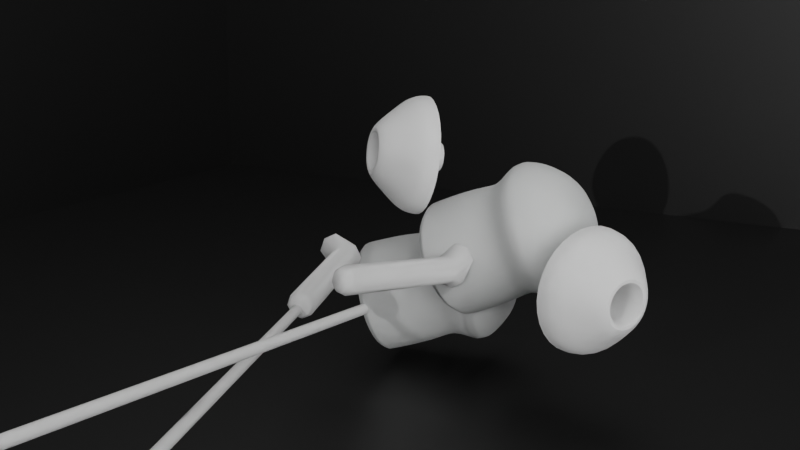# Source: earphone.blend  (saved by Blender 3.5.10; exported with 4.5.12 LTS)
import bpy
from mathutils import Matrix  # noqa: F401  (used for matrix-valued properties, if any)

bpy.ops.wm.read_factory_settings(use_empty=True)
scene = bpy.context.scene
scene.name = 'Scene'

# ---- collections
col_collection = bpy.data.collections.new('Collection'); scene.collection.children.link(col_collection)
col_earphone_001 = bpy.data.collections.new('earphone.001'); scene.collection.children.link(col_earphone_001)
col_3 = bpy.data.collections.new('集合 3'); scene.collection.children.link(col_3)

# ---- materials (node trees are filled in below, after node groups)
mat_008 = bpy.data.materials.new('材质.008')
mat_008.use_transparent_shadow = False
mat_x = bpy.data.materials.new('材质')
mat_x.use_transparent_shadow = False
mat_002 = bpy.data.materials.new('材质.002')
mat_002.use_transparent_shadow = False
mat_003 = bpy.data.materials.new('材质.003')
mat_003.use_transparent_shadow = False
mat_007 = bpy.data.materials.new('材质.007')
mat_007.use_transparent_shadow = False
mat_005 = bpy.data.materials.new('材质.005')
mat_005.use_transparent_shadow = False
mat_006 = bpy.data.materials.new('材质.006')
mat_006.use_transparent_shadow = False

# ---- node groups
ng_auto_smooth = bpy.data.node_groups.new('Auto Smooth', 'GeometryNodeTree')
_s = ng_auto_smooth.interface.new_socket(name='Geometry', in_out='OUTPUT', socket_type='NodeSocketGeometry')
_s = ng_auto_smooth.interface.new_socket(name='Geometry', in_out='INPUT', socket_type='NodeSocketGeometry')
_s = ng_auto_smooth.interface.new_socket(name='Angle', in_out='INPUT', socket_type='NodeSocketFloat')
_s.subtype = 'ANGLE'
_s.min_value = 0.0
_s.max_value = 3.142
ng_auto_smooth.is_modifier = True
_N = ng_auto_smooth.nodes; _L = ng_auto_smooth.links
n0 = _N.new('NodeGroupOutput'); n0.name = 'Group Output'; n0.location = (480, -100)
n1 = _N.new('NodeGroupInput'); n1.name = 'Group Input'; n1.location = (-420, -300)
n2 = _N.new('NodeGroupInput'); n2.name = 'Group Input.001'; n2.location = (-60, -100)
n3 = _N.new('GeometryNodeSetShadeSmooth'); n3.name = 'Set Shade Smooth'; n3.location = (120, -100)
n3.domain = 'EDGE'
n4 = _N.new('GeometryNodeSetShadeSmooth'); n4.name = 'Set Shade Smooth.001'; n4.location = (300, -100)
n5 = _N.new('GeometryNodeInputMeshEdgeAngle'); n5.name = 'Edge Angle'; n5.location = (-420, -220)
n6 = _N.new('GeometryNodeInputEdgeSmooth'); n6.name = 'Is Edge Smooth'; n6.location = (-60, -160)
n7 = _N.new('GeometryNodeInputShadeSmooth'); n7.name = 'Is Face Smooth'; n7.location = (-240, -340)
n8 = _N.new('FunctionNodeBooleanMath'); n8.name = 'Boolean Math'; n8.location = (-60, -220)
n9 = _N.new('FunctionNodeCompare'); n9.name = 'Compare'; n9.location = (-240, -180)
n9.operation = 'LESS_EQUAL'
_L.new(n5.outputs[0], n9.inputs[0])
_L.new(n4.outputs[0], n0.inputs[0])
_L.new(n1.outputs[1], n9.inputs[1])
_L.new(n9.outputs[0], n8.inputs[0])
_L.new(n7.outputs[0], n8.inputs[1])
_L.new(n2.outputs[0], n3.inputs[0])
_L.new(n6.outputs[0], n3.inputs[1])
_L.new(n3.outputs[0], n4.inputs[0])
_L.new(n8.outputs[0], n3.inputs[2])
n0.is_active_output = True

# ---- material node trees
mat_008.use_nodes = True; mat_008.node_tree.nodes.clear()
_N = mat_008.node_tree.nodes; _L = mat_008.node_tree.links
n0 = _N.new('ShaderNodeBsdfPrincipled'); n0.name = '原理化BSDF'; n0.location = (10, 300)
n0.distribution = 'GGX'
n0.subsurface_method = 'RANDOM_WALK_SKIN'
n0.inputs[0].default_value = (0.0, 0.0, 0.0, 1.0)
n0.inputs[3].default_value = 1.45
n0.inputs[27].default_value = (0.0, 0.0, 0.0, 1.0)
n0.inputs[28].default_value = 1.0
n1 = _N.new('ShaderNodeOutputMaterial'); n1.name = '材质输出'; n1.location = (300, 300)
_L.new(n0.outputs[0], n1.inputs[0])
n1.is_active_output = True
mat_x.use_nodes = True; mat_x.node_tree.nodes.clear()
_N = mat_x.node_tree.nodes; _L = mat_x.node_tree.links
n0 = _N.new('ShaderNodeBsdfPrincipled'); n0.name = '原理化BSDF'; n0.location = (10, 300)
n0.distribution = 'GGX'
n0.subsurface_method = 'RANDOM_WALK_SKIN'
n0.inputs[0].default_value = (0.09531, 0.2195, 0.1845, 1.0)
n0.inputs[1].default_value = 1.0
n0.inputs[2].default_value = 0.2617
n0.inputs[3].default_value = 1.45
n0.inputs[27].default_value = (0.0, 0.0, 0.0, 1.0)
n0.inputs[28].default_value = 1.0
n1 = _N.new('ShaderNodeOutputMaterial'); n1.name = '材质输出'; n1.location = (300, 300)
_L.new(n0.outputs[0], n1.inputs[0])
n1.is_active_output = True
mat_002.use_nodes = True; mat_002.node_tree.nodes.clear()
_N = mat_002.node_tree.nodes; _L = mat_002.node_tree.links
n0 = _N.new('ShaderNodeBsdfPrincipled'); n0.name = '原理化BSDF'; n0.location = (10, 300)
n0.distribution = 'GGX'
n0.subsurface_method = 'RANDOM_WALK_SKIN'
n0.inputs[0].default_value = (0.09531, 0.2195, 0.1845, 1.0)
n0.inputs[1].default_value = 1.0
n0.inputs[2].default_value = 0.0
n0.inputs[3].default_value = 1.45
n0.inputs[13].default_value = 0.6192
n0.inputs[27].default_value = (0.0, 0.0, 0.0, 1.0)
n0.inputs[28].default_value = 1.0
n1 = _N.new('ShaderNodeOutputMaterial'); n1.name = '材质输出'; n1.location = (300, 300)
_L.new(n0.outputs[0], n1.inputs[0])
n1.is_active_output = True
mat_003.use_nodes = True; mat_003.node_tree.nodes.clear()
_N = mat_003.node_tree.nodes; _L = mat_003.node_tree.links
n0 = _N.new('ShaderNodeOutputMaterial'); n0.name = '材质输出'; n0.location = (300, 300)
n1 = _N.new('ShaderNodeBsdfAnisotropic'); n1.name = '各向异性 BSDF'; n1.location = (10, 300)
n1.distribution = 'GGX'
n1.inputs[0].default_value = (0.09531, 0.2195, 0.1845, 1.0)
n1.inputs[2].default_value = 0.5
_L.new(n1.outputs[0], n0.inputs[0])
n0.is_active_output = True
mat_007.use_nodes = True; mat_007.node_tree.nodes.clear()
_N = mat_007.node_tree.nodes; _L = mat_007.node_tree.links
n0 = _N.new('ShaderNodeBsdfPrincipled'); n0.name = '原理化BSDF'; n0.location = (10, 300)
n0.distribution = 'GGX'
n0.subsurface_method = 'RANDOM_WALK_SKIN'
n0.inputs[0].default_value = (1.0, 1.0, 1.0, 1.0)
n0.inputs[2].default_value = 0.7435
n0.inputs[3].default_value = 1.45
n0.inputs[27].default_value = (0.0, 0.0, 0.0, 1.0)
n0.inputs[28].default_value = 1.0
n1 = _N.new('ShaderNodeOutputMaterial'); n1.name = '材质输出'; n1.location = (300, 300)
_L.new(n0.outputs[0], n1.inputs[0])
n1.is_active_output = True
mat_005.use_nodes = True; mat_005.node_tree.nodes.clear()
_N = mat_005.node_tree.nodes; _L = mat_005.node_tree.links
n0 = _N.new('ShaderNodeBsdfPrincipled'); n0.name = '原理化BSDF'; n0.location = (10, 300)
n0.distribution = 'GGX'
n0.subsurface_method = 'RANDOM_WALK_SKIN'
n0.inputs[0].default_value = (0.00637, 0.005206, 0.005206, 1.0)
n0.inputs[1].default_value = 0.3273
n0.inputs[2].default_value = 0.0
n0.inputs[3].default_value = 1.45
n0.inputs[13].default_value = 0.6088
n0.inputs[19].default_value = 0.07189
n0.inputs[24].default_value = 0.07364
n0.inputs[27].default_value = (0.0, 0.0, 0.0, 1.0)
n0.inputs[28].default_value = 1.0
n1 = _N.new('ShaderNodeOutputMaterial'); n1.name = '材质输出'; n1.location = (300, 300)
_L.new(n0.outputs[0], n1.inputs[0])
n1.is_active_output = True
mat_006.use_nodes = True; mat_006.node_tree.nodes.clear()
_N = mat_006.node_tree.nodes; _L = mat_006.node_tree.links
n0 = _N.new('ShaderNodeBsdfPrincipled'); n0.name = '原理化BSDF'; n0.location = (10, 300)
n0.distribution = 'GGX'
n0.subsurface_method = 'RANDOM_WALK_SKIN'
n0.inputs[0].default_value = (0.0, 0.0, 0.0, 1.0)
n0.inputs[2].default_value = 1.0
n0.inputs[3].default_value = 1.45
n0.inputs[27].default_value = (0.0, 0.0, 0.0, 1.0)
n0.inputs[28].default_value = 1.0
n1 = _N.new('ShaderNodeOutputMaterial'); n1.name = '材质输出'; n1.location = (300, 300)
_L.new(n0.outputs[0], n1.inputs[0])
n1.is_active_output = True

# ---- world
world_world = bpy.data.worlds.new('World'); scene.world = world_world
world_world.use_nodes = True; world_world.node_tree.nodes.clear()
_N = world_world.node_tree.nodes; _L = world_world.node_tree.links
n0 = _N.new('ShaderNodeOutputWorld'); n0.name = 'World Output'; n0.location = (300, 300)
n1 = _N.new('ShaderNodeBackground'); n1.name = 'Background'; n1.location = (10, 300)
n1.inputs[0].default_value = (0.05088, 0.05088, 0.05088, 1.0)
_L.new(n1.outputs[0], n0.inputs[0])
n0.is_active_output = True
world_world.color = (0.05088, 0.05088, 0.05088)
world_world.use_sun_shadow = False
world_world.sun_shadow_jitter_overblur = 0.0

# ---- cameras
cam_camera = bpy.data.cameras.new('Camera')
cam_camera.clip_end = 100.0
cam_camera.ortho_scale = 7.314

# ---- lights
light_001 = bpy.data.lights.new('面光.001', 'AREA')
light_001.transmission_factor = 0.0
light_001.energy = 4712.0
light_001.shadow_maximum_resolution = 0.006
light_001.use_absolute_resolution = True
light_001.size = 1.0
light_001.size_y = 1.0
light_light_001 = bpy.data.lights.new('Light.001', 'AREA')
light_light_001.transmission_factor = 0.0
light_light_001.energy = 786.7
light_light_001.shadow_soft_size = 0.1
light_light_001.shadow_maximum_resolution = 0.006
light_light_001.use_absolute_resolution = True
light_light_001.shape = 'RECTANGLE'
light_light_001.size = 0.1
light_light_001.size_y = 0.1
light_x = bpy.data.lights.new('面光', 'AREA')
light_x.transmission_factor = 0.0
light_x.energy = 1571.0
light_x.shadow_maximum_resolution = 0.006
light_x.use_absolute_resolution = True
light_x.size = 1.0
light_x.size_y = 1.0

# ---- meshes
me_008 = bpy.data.meshes.new('平面.008')
me_008.from_pydata([(-4.0, -4.0, 0.0), (4.0, -4.0, 0.0), (-4.0, 4.0, 0.0), (4.0, 4.0, 0.0), (-4.0, -4.0, 4.439), (-4.0, 4.0, 4.439), (4.0, 4.0, 4.439)], [], [(0, 1, 3, 2), (2, 3, 6, 5), (0, 2, 5, 4)])
_uv = me_008.uv_layers.new(name='UV 贴图')
_uv.uv.foreach_set('vector', [0.0, 0.0, 1.0, 0.0, 1.0, 1.0, 0.0, 1.0, 0.0, 1.0, 1.0, 1.0, 1.0, 1.0, 0.0, 1.0, 0.0, 0.0, 0.0, 1.0, 0.0, 1.0, 0.0, 0.0])
me_008.materials.append(mat_008)
me_008.update()
me_017 = bpy.data.meshes.new('圆环.017')
me_017.from_pydata([(0.0, 0.9147, 0.6685), (-0.6468, 0.6468, 0.6685), (-0.9148, -4.839e-06, 0.6685), (-0.6468, -0.6468, 0.6685), (0.0, -0.9148, 0.6685), (0.6468, -0.6468, 0.6685), (0.9148, -4.839e-06, 0.6685), (0.6468, 0.6468, 0.6685), (0.0, 0.9147, 1.362), (-0.6468, 0.6468, 1.362), (-0.9148, -1.459e-06, 1.362), (-0.6468, -0.6468, 1.362), (0.0, -0.9148, 1.362), (0.6468, -0.6468, 1.362), (0.9148, -1.459e-06, 1.362), (0.6468, 0.6468, 1.362), (-5.316e-10, 0.8434, 0.5891), (-0.5964, 0.5964, 0.5891), (-0.8434, -4.839e-06, 0.5891), (-0.5964, -0.5964, 0.5891), (-5.316e-10, -0.8434, 0.5891), (0.5964, -0.5964, 0.5891), (0.8434, -4.839e-06, 0.5891), (0.5964, 0.5964, 0.5891), (2.921e-09, 0.4471, 0.5891), (-0.3162, 0.3162, 0.5891), (-0.4471, -4.839e-06, 0.5891), (-0.3162, -0.3162, 0.5891), (2.921e-09, -0.4471, 0.5891), (0.3162, -0.3162, 0.5891), (0.4471, -4.839e-06, 0.5891), (0.3162, 0.3162, 0.5891), (-6.346e-10, 0.784, 2.533), (-0.5544, 0.5544, 2.533), (-0.784, 0.0, 2.533), (-0.5544, -0.5544, 2.533), (-6.346e-10, -0.784, 2.533), (0.5544, -0.5544, 2.533), (0.784, 0.0, 2.533), (0.5544, 0.5544, 2.533), (-3.227e-10, 0.9728, 2.293), (2.532e-09, 1.095, 2.05), (7.602e-10, 0.8123, 1.731), (-0.5744, 0.5744, 1.731), (-0.7746, 0.7746, 2.05), (-0.6879, 0.6879, 2.293), (0.6879, 0.6879, 2.293), (0.7746, 0.7746, 2.05), (0.5744, 0.5744, 1.731), (0.6879, -0.6879, 2.293), (0.7746, -0.7746, 2.05), (0.5744, -0.5744, 1.731), (0.8123, -7.171e-09, 1.731), (1.095, -2.066e-09, 2.05), (0.9728, 0.0, 2.293), (-0.6879, -0.6879, 2.293), (-0.7746, -0.7746, 2.05), (-0.5744, -0.5744, 1.731), (7.602e-10, -0.8123, 1.731), (2.532e-09, -1.095, 2.05), (-3.227e-10, -0.9728, 2.293), (-0.8123, -7.171e-09, 1.731), (-1.095, -2.066e-09, 2.05), (-0.9728, 0.0, 2.293), (-3.513e-10, 0.4341, 2.778), (-0.3069, 0.3069, 2.778), (-0.4341, 0.0, 2.778), (-0.3069, -0.3069, 2.778), (-3.513e-10, -0.4341, 2.778), (0.3069, -0.3069, 2.778), (0.4341, 0.0, 2.778), (0.3069, 0.3069, 2.778), (0.0, 0.9147, 0.6685), (-0.6468, 0.6468, 0.6685), (0.6468, 0.6468, 0.6685), (0.6468, -0.6468, 0.6685), (0.9148, -4.839e-06, 0.6685), (-0.6468, -0.6468, 0.6685), (0.0, -0.9148, 0.6685), (-0.9148, -4.839e-06, 0.6685), (0.5964, 0.5964, 0.5891), (0.8434, -4.839e-06, 0.5891), (0.5964, -0.5964, 0.5891), (-5.316e-10, -0.8434, 0.5891), (-0.5964, -0.5964, 0.5891), (-0.8434, -4.839e-06, 0.5891), (-0.5964, 0.5964, 0.5891), (-5.316e-10, 0.8434, 0.5891)], [], [(72, 73, 9, 8), (74, 72, 8, 15), (75, 76, 14, 13), (77, 78, 12, 11), (73, 79, 10, 9), (76, 74, 15, 14), (78, 75, 13, 12), (79, 77, 11, 10), (80, 81, 22, 23), (82, 83, 20, 21), (84, 85, 18, 19), (86, 87, 16, 17), (87, 80, 23, 16), (81, 82, 21, 22), (83, 84, 19, 20), (85, 86, 17, 18), (23, 22, 30, 31), (21, 20, 28, 29), (19, 18, 26, 27), (17, 16, 24, 25), (16, 23, 31, 24), (22, 21, 29, 30), (20, 19, 27, 28), (18, 17, 25, 26), (25, 24, 31, 30, 29, 28, 27, 26), (40, 45, 33, 32), (46, 40, 32, 39), (49, 54, 38, 37), (55, 60, 36, 35), (45, 63, 34, 33), (54, 46, 39, 38), (60, 49, 37, 36), (63, 55, 35, 34), (10, 11, 57, 61), (50, 59, 58, 51), (62, 56, 55, 63), (12, 13, 51, 58), (47, 53, 52, 48), (59, 50, 49, 60), (14, 15, 48, 52), (61, 62, 44, 43), (53, 47, 46, 54), (9, 10, 61, 43), (58, 59, 56, 57), (44, 62, 63, 45), (11, 12, 58, 57), (52, 53, 50, 51), (56, 59, 60, 55), (13, 14, 52, 51), (41, 47, 48, 42), (50, 53, 54, 49), (15, 8, 42, 48), (43, 44, 41, 42), (47, 41, 40, 46), (8, 9, 43, 42), (41, 44, 45, 40), (37, 38, 70, 69), (35, 36, 68, 67), (33, 34, 66, 65), (38, 39, 71, 70), (36, 37, 69, 68), (34, 35, 67, 66), (32, 33, 65, 64), (39, 32, 64, 71), (65, 66, 67, 68, 69, 70, 71, 64), (2, 3, 77, 79), (4, 5, 75, 78), (6, 7, 74, 76), (1, 2, 79, 73), (3, 4, 78, 77), (5, 6, 76, 75), (7, 0, 72, 74), (0, 1, 73, 72), (2, 1, 86, 85), (4, 3, 84, 83), (6, 5, 82, 81), (0, 7, 80, 87), (1, 0, 87, 86), (3, 2, 85, 84), (5, 4, 83, 82), (7, 6, 81, 80), (56, 62, 61, 57)])
me_017.polygons.foreach_set('use_smooth', [True] * 82)
me_017.polygons.foreach_set('material_index', [0, 0, 0, 0, 0, 0, 0, 0, 0, 0, 0, 0, 0, 0, 0, 0, 2, 2, 2, 2, 2, 2, 2, 2, 2, 0, 0, 0, 0, 0, 0, 0, 0, 0, 0, 0, 0, 0, 0, 0, 0, 0, 0, 0, 0, 0, 0, 0, 0, 0, 0, 0, 0, 0, 0, 0, 0, 0, 0, 0, 0, 0, 0, 0, 0, 0, 0, 0, 0, 0, 0, 0, 0, 1, 1, 1, 1, 1, 1, 1, 1, 0])
_uv = me_017.uv_layers.new(name='UV 贴图')
_uv.uv.foreach_set('vector', [0.0, 0.0, 0.0, 0.0, 0.0, 0.0, 0.0, 0.0, 0.0, 0.0, 0.0, 0.0, 0.0, 0.0, 0.0, 0.0, 0.0, 0.0, 0.0, 0.0, 0.0, 0.0, 0.0, 0.0, 0.0, 0.0, 0.0, 0.0, 0.0, 0.0, 0.0, 0.0, 0.0, 0.0, 0.0, 0.0, 0.0, 0.0, 0.0, 0.0, 0.0, 0.0, 0.0, 0.0, 0.0, 0.0, 0.0, 0.0, 0.0, 0.0, 0.0, 0.0, 0.0, 0.0, 0.0, 0.0, 0.0, 0.0, 0.0, 0.0, 0.0, 0.0, 0.0, 0.0, 0.0, 0.0, 0.0, 0.0, 0.0, 0.0, 0.0, 0.0, 0.0, 0.0, 0.0, 0.0, 0.0, 0.0, 0.0, 0.0, 0.0, 0.0, 0.0, 0.0, 0.0, 0.0, 0.0, 0.0, 0.0, 0.0, 0.0, 0.0, 0.0, 0.0, 0.0, 0.0, 0.0, 0.0, 0.0, 0.0, 0.0, 0.0, 0.0, 0.0, 0.0, 0.0, 0.0, 0.0, 0.0, 0.0, 0.0, 0.0, 0.0, 0.0, 0.0, 0.0, 0.0, 0.0, 0.0, 0.0, 0.0, 0.0, 0.0, 0.0, 0.0, 0.0, 0.0, 0.0, 0.0, 0.0, 0.0, 0.0, 0.0, 0.0, 0.0, 0.0, 0.0, 0.0, 0.0, 0.0, 0.0, 0.0, 0.0, 0.0, 0.0, 0.0, 0.0, 0.0, 0.0, 0.0, 0.0, 0.0, 0.0, 0.0, 0.0, 0.0, 0.0, 0.0, 0.0, 0.0, 0.0, 0.0, 0.0, 0.0, 0.0, 0.0, 0.0, 0.0, 0.0, 0.0, 0.0, 0.0, 0.0, 0.0, 0.0, 0.0, 0.0, 0.0, 0.0, 0.0, 0.0, 0.0, 0.0, 0.0, 0.0, 0.0, 0.0, 0.0, 0.0, 0.0, 0.0, 0.0, 0.0, 0.0, 0.0, 0.0, 0.0, 0.0, 0.0, 0.0, 0.0, 0.0, 0.0, 0.0, 0.0, 0.0, 0.0, 0.0, 0.0, 0.0, 0.0, 0.0, 0.0, 0.0, 0.0, 0.0, 0.0, 0.0, 0.0, 0.0, 0.0, 0.0, 0.0, 0.0, 0.0, 0.0, 0.0, 0.0, 0.0, 0.0, 0.0, 0.0, 0.0, 0.0, 0.0, 0.0, 0.0, 0.0, 0.0, 0.0, 0.0, 0.0, 0.0, 0.0, 0.0, 0.0, 0.0, 0.0, 0.0, 0.0, 0.0, 0.0, 0.0, 0.0, 0.0, 0.0, 0.0, 0.0, 0.0, 0.0, 0.0, 0.0, 0.0, 0.0, 0.0, 0.0, 0.0, 0.0, 0.0, 0.0, 0.0, 0.0, 0.0, 0.0, 0.0, 0.0, 0.0, 0.0, 0.0, 0.0, 0.0, 0.0, 0.0, 0.0, 0.0, 0.0, 0.0, 0.0, 0.0, 0.0, 0.0, 0.0, 0.0, 0.0, 0.0, 0.0, 0.0, 0.0, 0.0, 0.0, 0.0, 0.0, 0.0, 0.0, 0.0, 0.0, 0.0, 0.0, 0.0, 0.0, 0.0, 0.0, 0.0, 0.0, 0.0, 0.0, 0.0, 0.0, 0.0, 0.0, 0.0, 0.0, 0.0, 0.0, 0.0, 0.0, 0.0, 0.0, 0.0, 0.0, 0.0, 0.0, 0.0, 0.0, 0.0, 0.0, 0.0, 0.0, 0.0, 0.0, 0.0, 0.0, 0.0, 0.0, 0.0, 0.0, 0.0, 0.0, 0.0, 0.0, 0.0, 0.0, 0.0, 0.0, 0.0, 0.0, 0.0, 0.0, 0.0, 0.0, 0.0, 0.0, 0.0, 0.0, 0.0, 0.0, 0.0, 0.0, 0.0, 0.0, 0.0, 0.0, 0.0, 0.0, 0.0, 0.0, 0.0, 0.0, 0.0, 0.0, 0.0, 0.0, 0.0, 0.0, 0.0, 0.0, 0.0, 0.0, 0.0, 0.0, 0.0, 0.0, 0.0, 0.0, 0.0, 0.0, 0.0, 0.0, 0.0, 0.0, 0.0, 0.0, 0.0, 0.0, 0.0, 0.0, 0.0, 0.0, 0.0, 0.0, 0.0, 0.0, 0.0, 0.0, 0.0, 0.0, 0.0, 0.0, 0.0, 0.0, 0.0, 0.0, 0.0, 0.0, 0.0, 0.0, 0.0, 0.0, 0.0, 0.0, 0.0, 0.0, 0.0, 0.0, 0.0, 0.0, 0.0, 0.0, 0.0, 0.0, 0.0, 0.0, 0.0, 0.0, 0.0, 0.0, 0.0, 0.0, 0.0, 0.0, 0.0, 0.0, 0.0, 0.0, 0.0, 0.0, 0.0, 0.0, 0.0, 0.0, 0.0, 0.0, 0.0, 0.0, 0.0, 0.0, 0.0, 0.0, 0.0, 0.0, 0.0, 0.0, 0.0, 0.0, 0.0, 0.0, 0.0, 0.0, 0.0, 0.0, 0.0, 0.0, 0.0, 0.0, 0.0, 0.0, 0.0, 0.0, 0.0, 0.0, 0.0, 0.0, 0.0, 0.0, 0.0, 0.0, 0.0, 0.0, 0.0, 0.0, 0.0, 0.0, 0.0, 0.0, 0.0, 0.0, 0.0, 0.0, 0.0, 0.0, 0.0, 0.0, 0.0, 0.0, 0.0, 0.0, 0.0, 0.0, 0.0, 0.0, 0.0, 0.0, 0.0, 0.0, 0.0, 0.0, 0.0, 0.0, 0.0, 0.0, 0.0, 0.0, 0.0, 0.0, 0.0, 0.0, 0.0, 0.0, 0.0, 0.0, 0.0, 0.0, 0.0, 0.0, 0.0, 0.0, 0.0, 0.0, 0.0, 0.0, 0.0, 0.0, 0.0, 0.0, 0.0, 0.0, 0.0, 0.0, 0.0, 0.0, 0.0, 0.0, 0.0, 0.0, 0.0, 0.0, 0.0, 0.0, 0.0, 0.0, 0.0, 0.0, 0.0, 0.0, 0.0, 0.0, 0.0, 0.0, 0.0, 0.0, 0.0, 0.0, 0.0, 0.0, 0.0, 0.0, 0.0, 0.0, 0.0, 0.0, 0.0, 0.0, 0.0, 0.0, 0.0, 0.0, 0.0, 0.0, 0.0, 0.0, 0.0, 0.0, 0.0, 0.0, 0.0, 0.0, 0.0, 0.0, 0.0, 0.0, 0.0, 0.0, 0.0, 0.0, 0.0, 0.0, 0.0, 0.0, 0.0, 0.0, 0.0, 0.0, 0.0, 0.0, 0.0, 0.0, 0.0, 0.0, 0.0, 0.0, 0.0, 0.0, 0.0, 0.0, 0.0, 0.0, 0.0, 0.0, 0.0, 0.0, 0.0, 0.0, 0.0, 0.0, 0.0, 0.0, 0.0, 0.0, 0.0, 0.0, 0.0, 0.0, 0.0, 0.0, 0.0, 0.0, 0.0, 0.0, 0.0, 0.0, 0.0, 0.0, 0.0, 0.0, 0.0, 0.0, 0.0, 0.0, 0.0, 0.0, 0.0, 0.0])
me_017.materials.append(mat_x)
me_017.materials.append(mat_002)
me_017.materials.append(mat_003)
me_017.update()
me_016 = bpy.data.meshes.new('圆环.016')
me_016.from_pydata([(0.0, 1.0, -1.269), (-0.7071, 0.7071, -1.269), (-1.0, 0.0, -1.269), (-0.7071, -0.7071, -1.269), (0.0, -1.0, -1.269), (0.7071, -0.7071, -1.269), (1.0, 0.0, -1.269), (0.7071, 0.7071, -1.269), (0.0, 1.0, 3.341), (-0.7071, 0.7071, 3.341), (-1.0, 0.0, 3.341), (-0.7071, -0.7071, 3.341), (0.0, -1.0, 3.341), (0.7071, -0.7071, 3.341), (1.0, 0.0, 3.341), (0.7071, 0.7071, 3.341), (4.781e-08, 1.802, 3.341), (-1.274, 1.274, 3.341), (-1.802, 1.912e-07, 3.341), (-1.274, -1.274, 3.341), (4.781e-08, -1.802, 3.341), (1.274, -1.274, 3.341), (1.802, 1.912e-07, 3.341), (1.274, 1.274, 3.341), (8.166e-08, 3.078, 2.014), (-2.177, 2.177, 2.014), (-3.078, 4.955e-07, 2.014), (-2.177, -2.177, 2.014), (8.166e-08, -3.078, 2.014), (2.177, -2.177, 2.014), (3.078, 4.955e-07, 2.014), (2.177, 2.177, 2.014), (1.314e-07, 4.161, 0.9498), (-2.942, 2.942, 0.9498), (-4.161, 5.859e-07, 0.9498), (-2.942, -2.942, 0.9498), (1.314e-07, -4.161, 0.9498), (2.942, -2.942, 0.9498), (4.161, 5.859e-07, 0.9498), (2.942, 2.942, 0.9498), (1.324e-07, 4.238, -0.008934), (-2.996, 2.996, -0.008934), (-4.238, 6.121e-07, -0.008934), (-2.996, -2.996, -0.008934), (1.324e-07, -4.238, -0.008934), (2.996, -2.996, -0.008934), (4.238, 6.121e-07, -0.008934), (2.996, 2.996, -0.008934)], [], [(6, 7, 15, 14), (4, 5, 13, 12), (2, 3, 11, 10), (0, 1, 9, 8), (7, 0, 8, 15), (5, 6, 14, 13), (3, 4, 12, 11), (1, 2, 10, 9), (14, 15, 23, 22), (12, 13, 21, 20), (10, 11, 19, 18), (8, 9, 17, 16), (15, 8, 16, 23), (13, 14, 22, 21), (11, 12, 20, 19), (9, 10, 18, 17), (19, 20, 28, 27), (17, 18, 26, 25), (22, 23, 31, 30), (20, 21, 29, 28), (18, 19, 27, 26), (16, 17, 25, 24), (23, 16, 24, 31), (21, 22, 30, 29), (31, 24, 32, 39), (29, 30, 38, 37), (27, 28, 36, 35), (25, 26, 34, 33), (30, 31, 39, 38), (28, 29, 37, 36), (26, 27, 35, 34), (24, 25, 33, 32), (36, 37, 45, 44), (34, 35, 43, 42), (32, 33, 41, 40), (39, 32, 40, 47), (37, 38, 46, 45), (35, 36, 44, 43), (33, 34, 42, 41), (38, 39, 47, 46)])
me_016.polygons.foreach_set('use_smooth', [True] * 40)
_uv = me_016.uv_layers.new(name='UV 贴图')
_uv.uv.foreach_set('vector', [0.0, 0.0, 0.0, 0.0, 0.0, 0.0, 0.0, 0.0, 0.0, 0.0, 0.0, 0.0, 0.0, 0.0, 0.0, 0.0, 0.0, 0.0, 0.0, 0.0, 0.0, 0.0, 0.0, 0.0, 0.0, 0.0, 0.0, 0.0, 0.0, 0.0, 0.0, 0.0, 0.0, 0.0, 0.0, 0.0, 0.0, 0.0, 0.0, 0.0, 0.0, 0.0, 0.0, 0.0, 0.0, 0.0, 0.0, 0.0, 0.0, 0.0, 0.0, 0.0, 0.0, 0.0, 0.0, 0.0, 0.0, 0.0, 0.0, 0.0, 0.0, 0.0, 0.0, 0.0, 0.0, 0.0, 0.0, 0.0, 0.0, 0.0, 0.0, 0.0, 0.0, 0.0, 0.0, 0.0, 0.0, 0.0, 0.0, 0.0, 0.0, 0.0, 0.0, 0.0, 0.0, 0.0, 0.0, 0.0, 0.0, 0.0, 0.0, 0.0, 0.0, 0.0, 0.0, 0.0, 0.0, 0.0, 0.0, 0.0, 0.0, 0.0, 0.0, 0.0, 0.0, 0.0, 0.0, 0.0, 0.0, 0.0, 0.0, 0.0, 0.0, 0.0, 0.0, 0.0, 0.0, 0.0, 0.0, 0.0, 0.0, 0.0, 0.0, 0.0, 0.0, 0.0, 0.0, 0.0, 0.0, 0.0, 0.0, 0.0, 0.0, 0.0, 0.0, 0.0, 0.0, 0.0, 0.0, 0.0, 0.0, 0.0, 0.0, 0.0, 0.0, 0.0, 0.0, 0.0, 0.0, 0.0, 0.0, 0.0, 0.0, 0.0, 0.0, 0.0, 0.0, 0.0, 0.0, 0.0, 0.0, 0.0, 0.0, 0.0, 0.0, 0.0, 0.0, 0.0, 0.0, 0.0, 0.0, 0.0, 0.0, 0.0, 0.0, 0.0, 0.0, 0.0, 0.0, 0.0, 0.0, 0.0, 0.0, 0.0, 0.0, 0.0, 0.0, 0.0, 0.0, 0.0, 0.0, 0.0, 0.0, 0.0, 0.0, 0.0, 0.0, 0.0, 0.0, 0.0, 0.0, 0.0, 0.0, 0.0, 0.0, 0.0, 0.0, 0.0, 0.0, 0.0, 0.0, 0.0, 0.0, 0.0, 0.0, 0.0, 0.0, 0.0, 0.0, 0.0, 0.0, 0.0, 0.0, 0.0, 0.0, 0.0, 0.0, 0.0, 0.0, 0.0, 0.0, 0.0, 0.0, 0.0, 0.0, 0.0, 0.0, 0.0, 0.0, 0.0, 0.0, 0.0, 0.0, 0.0, 0.0, 0.0, 0.0, 0.0, 0.0, 0.0, 0.0, 0.0, 0.0, 0.0, 0.0, 0.0, 0.0, 0.0, 0.0, 0.0, 0.0, 0.0, 0.0, 0.0, 0.0, 0.0, 0.0, 0.0, 0.0, 0.0, 0.0, 0.0, 0.0, 0.0, 0.0, 0.0, 0.0, 0.0, 0.0, 0.0, 0.0, 0.0, 0.0, 0.0, 0.0, 0.0, 0.0, 0.0, 0.0, 0.0, 0.0, 0.0, 0.0, 0.0, 0.0, 0.0, 0.0, 0.0, 0.0, 0.0, 0.0, 0.0, 0.0, 0.0, 0.0, 0.0, 0.0, 0.0, 0.0, 0.0, 0.0, 0.0, 0.0, 0.0, 0.0, 0.0, 0.0, 0.0, 0.0, 0.0])
me_016.materials.append(mat_007)
me_016.update()
me_015 = bpy.data.meshes.new('圆环.015')
me_015.from_pydata([(0.0, 1.0, 0.0), (-0.7071, 0.7071, 0.0), (-1.0, 0.0, 0.0), (-0.7071, -0.7071, 0.0), (0.0, -1.0, 0.0), (0.7071, -0.7071, 0.0), (1.0, 0.0, 0.0), (0.7071, 0.7071, 0.0), (-0.2229, 0.7642, -12.47), (-0.93, 0.4713, -12.47), (-1.223, -0.2358, -12.47), (-0.93, -0.9429, -12.47), (-0.2229, -1.236, -12.47), (0.4842, -0.9429, -12.47), (0.7771, -0.2358, -12.47), (0.4842, 0.4713, -12.47), (1.771e-07, 2.221, 0.5475), (-0.9753, 1.817, 0.5475), (-1.379, -2.112e-07, 0.5475), (-0.9753, -0.9753, 0.5475), (1.771e-07, -1.379, 0.5475), (0.9753, -0.9753, 0.5475), (1.379, -2.112e-07, 0.5475), (0.9753, 1.817, 0.5475), (-1.301, -2.048e-07, 0.2737), (-0.92, 1.761, 0.2737), (0.92, 1.761, 0.2737), (1.301, -2.048e-07, 0.2737), (0.92, -0.92, 0.2737), (9.687e-08, -1.301, 0.2737), (-0.92, -0.92, 0.2737), (9.687e-08, 2.142, 0.2737), (-0.2229, 0.4788, -12.92), (-0.7281, 0.2695, -12.92), (-0.9374, -0.2358, -12.92), (-0.7281, -0.741, -12.92), (-0.2229, -0.9503, -12.92), (0.2824, -0.741, -12.92), (0.4917, -0.2358, -12.92), (0.2824, 0.2695, -12.92)], [], [(1, 2, 10, 9), (6, 7, 15, 14), (4, 5, 13, 12), (2, 3, 11, 10), (0, 1, 9, 8), (7, 0, 8, 15), (5, 6, 14, 13), (3, 4, 12, 11), (24, 25, 17, 18), (26, 27, 22, 23), (28, 29, 20, 21), (30, 24, 18, 19), (25, 31, 16, 17), (31, 26, 23, 16), (27, 28, 21, 22), (29, 30, 19, 20), (4, 3, 30, 29), (6, 5, 28, 27), (0, 7, 26, 31), (1, 0, 31, 25), (3, 2, 24, 30), (5, 4, 29, 28), (7, 6, 27, 26), (2, 1, 25, 24), (9, 10, 34, 33), (14, 15, 39, 38), (12, 13, 37, 36), (10, 11, 35, 34), (8, 9, 33, 32), (15, 8, 32, 39), (13, 14, 38, 37), (11, 12, 36, 35), (33, 34, 35, 36, 37, 38, 39, 32)])
me_015.polygons.foreach_set('use_smooth', [True] * 33)
_uv = me_015.uv_layers.new(name='UV 贴图')
_uv.uv.foreach_set('vector', [0.0, 0.0, 0.0, 0.0, 0.0, 0.0, 0.0, 0.0, 0.0, 0.0, 0.0, 0.0, 0.0, 0.0, 0.0, 0.0, 0.0, 0.0, 0.0, 0.0, 0.0, 0.0, 0.0, 0.0, 0.0, 0.0, 0.0, 0.0, 0.0, 0.0, 0.0, 0.0, 0.0, 0.0, 0.0, 0.0, 0.0, 0.0, 0.0, 0.0, 0.0, 0.0, 0.0, 0.0, 0.0, 0.0, 0.0, 0.0, 0.0, 0.0, 0.0, 0.0, 0.0, 0.0, 0.0, 0.0, 0.0, 0.0, 0.0, 0.0, 0.0, 0.0, 0.0, 0.0, 0.0, 0.0, 0.0, 0.0, 0.0, 0.0, 0.0, 0.0, 0.0, 0.0, 0.0, 0.0, 0.0, 0.0, 0.0, 0.0, 0.0, 0.0, 0.0, 0.0, 0.0, 0.0, 0.0, 0.0, 0.0, 0.0, 0.0, 0.0, 0.0, 0.0, 0.0, 0.0, 0.0, 0.0, 0.0, 0.0, 0.0, 0.0, 0.0, 0.0, 0.0, 0.0, 0.0, 0.0, 0.0, 0.0, 0.0, 0.0, 0.0, 0.0, 0.0, 0.0, 0.0, 0.0, 0.0, 0.0, 0.0, 0.0, 0.0, 0.0, 0.0, 0.0, 0.0, 0.0, 0.0, 0.0, 0.0, 0.0, 0.0, 0.0, 0.0, 0.0, 0.0, 0.0, 0.0, 0.0, 0.0, 0.0, 0.0, 0.0, 0.0, 0.0, 0.0, 0.0, 0.0, 0.0, 0.0, 0.0, 0.0, 0.0, 0.0, 0.0, 0.0, 0.0, 0.0, 0.0, 0.0, 0.0, 0.0, 0.0, 0.0, 0.0, 0.0, 0.0, 0.0, 0.0, 0.0, 0.0, 0.0, 0.0, 0.0, 0.0, 0.0, 0.0, 0.0, 0.0, 0.0, 0.0, 0.0, 0.0, 0.0, 0.0, 0.0, 0.0, 0.0, 0.0, 0.0, 0.0, 0.0, 0.0, 0.0, 0.0, 0.0, 0.0, 0.0, 0.0, 0.0, 0.0, 0.0, 0.0, 0.0, 0.0, 0.0, 0.0, 0.0, 0.0, 0.0, 0.0, 0.0, 0.0, 0.0, 0.0, 0.0, 0.0, 0.0, 0.0, 0.0, 0.0, 0.0, 0.0, 0.0, 0.0, 0.0, 0.0, 0.0, 0.0, 0.0, 0.0, 0.0, 0.0, 0.0, 0.0, 0.0, 0.0, 0.0, 0.0, 0.0, 0.0, 0.0, 0.0, 0.0, 0.0, 0.0, 0.0, 0.0, 0.0, 0.0, 0.0, 0.0, 0.0, 0.0, 0.0, 0.0, 0.0, 0.0, 0.0, 0.0, 0.0, 0.0, 0.0, 0.0, 0.0, 0.0, 0.0, 0.0, 0.0, 0.0, 0.0])
me_015.materials.append(mat_005)
me_015.update()
me_014 = bpy.data.meshes.new('圆环.014')
me_014.from_pydata([(0.0, 0.9147, 0.6685), (-0.6468, 0.6468, 0.6685), (-0.9148, -4.839e-06, 0.6685), (-0.6468, -0.6468, 0.6685), (0.0, -0.9148, 0.6685), (0.6468, -0.6468, 0.6685), (0.9148, -4.839e-06, 0.6685), (0.6468, 0.6468, 0.6685), (0.0, 0.9147, 1.362), (-0.6468, 0.6468, 1.362), (-0.9148, -1.459e-06, 1.362), (-0.6468, -0.6468, 1.362), (0.0, -0.9148, 1.362), (0.6468, -0.6468, 1.362), (0.9148, -1.459e-06, 1.362), (0.6468, 0.6468, 1.362), (-5.316e-10, 0.8434, 0.5891), (-0.5964, 0.5964, 0.5891), (-0.8434, -4.839e-06, 0.5891), (-0.5964, -0.5964, 0.5891), (-5.316e-10, -0.8434, 0.5891), (0.5964, -0.5964, 0.5891), (0.8434, -4.839e-06, 0.5891), (0.5964, 0.5964, 0.5891), (2.921e-09, 0.4471, 0.5891), (-0.3162, 0.3162, 0.5891), (-0.4471, -4.839e-06, 0.5891), (-0.3162, -0.3162, 0.5891), (2.921e-09, -0.4471, 0.5891), (0.3162, -0.3162, 0.5891), (0.4471, -4.839e-06, 0.5891), (0.3162, 0.3162, 0.5891), (-6.346e-10, 0.784, 2.533), (-0.5544, 0.5544, 2.533), (-0.784, 0.0, 2.533), (-0.5544, -0.5544, 2.533), (-6.346e-10, -0.784, 2.533), (0.5544, -0.5544, 2.533), (0.784, 0.0, 2.533), (0.5544, 0.5544, 2.533), (-3.227e-10, 0.9728, 2.293), (2.532e-09, 1.095, 2.05), (7.602e-10, 0.8123, 1.731), (-0.5744, 0.5744, 1.731), (-0.7746, 0.7746, 2.05), (-0.6879, 0.6879, 2.293), (0.6879, 0.6879, 2.293), (0.7746, 0.7746, 2.05), (0.5744, 0.5744, 1.731), (0.6879, -0.6879, 2.293), (0.7746, -0.7746, 2.05), (0.5744, -0.5744, 1.731), (0.8123, -7.171e-09, 1.731), (1.095, -2.066e-09, 2.05), (0.9728, 0.0, 2.293), (-0.6879, -0.6879, 2.293), (-0.7746, -0.7746, 2.05), (-0.5744, -0.5744, 1.731), (7.602e-10, -0.8123, 1.731), (2.532e-09, -1.095, 2.05), (-3.227e-10, -0.9728, 2.293), (-0.8123, -7.171e-09, 1.731), (-1.095, -2.066e-09, 2.05), (-0.9728, 0.0, 2.293), (-3.513e-10, 0.4341, 2.778), (-0.3069, 0.3069, 2.778), (-0.4341, 0.0, 2.778), (-0.3069, -0.3069, 2.778), (-3.513e-10, -0.4341, 2.778), (0.3069, -0.3069, 2.778), (0.4341, 0.0, 2.778), (0.3069, 0.3069, 2.778), (0.0, 0.9147, 0.6685), (-0.6468, 0.6468, 0.6685), (0.6468, 0.6468, 0.6685), (0.6468, -0.6468, 0.6685), (0.9148, -4.839e-06, 0.6685), (-0.6468, -0.6468, 0.6685), (0.0, -0.9148, 0.6685), (-0.9148, -4.839e-06, 0.6685), (0.5964, 0.5964, 0.5891), (0.8434, -4.839e-06, 0.5891), (0.5964, -0.5964, 0.5891), (-5.316e-10, -0.8434, 0.5891), (-0.5964, -0.5964, 0.5891), (-0.8434, -4.839e-06, 0.5891), (-0.5964, 0.5964, 0.5891), (-5.316e-10, 0.8434, 0.5891)], [], [(72, 73, 9, 8), (74, 72, 8, 15), (75, 76, 14, 13), (77, 78, 12, 11), (73, 79, 10, 9), (76, 74, 15, 14), (78, 75, 13, 12), (79, 77, 11, 10), (80, 81, 22, 23), (82, 83, 20, 21), (84, 85, 18, 19), (86, 87, 16, 17), (87, 80, 23, 16), (81, 82, 21, 22), (83, 84, 19, 20), (85, 86, 17, 18), (23, 22, 30, 31), (21, 20, 28, 29), (19, 18, 26, 27), (17, 16, 24, 25), (16, 23, 31, 24), (22, 21, 29, 30), (20, 19, 27, 28), (18, 17, 25, 26), (25, 24, 31, 30, 29, 28, 27, 26), (40, 45, 33, 32), (46, 40, 32, 39), (49, 54, 38, 37), (55, 60, 36, 35), (45, 63, 34, 33), (54, 46, 39, 38), (60, 49, 37, 36), (63, 55, 35, 34), (10, 11, 57, 61), (50, 59, 58, 51), (62, 56, 55, 63), (12, 13, 51, 58), (47, 53, 52, 48), (59, 50, 49, 60), (14, 15, 48, 52), (61, 62, 44, 43), (53, 47, 46, 54), (9, 10, 61, 43), (58, 59, 56, 57), (44, 62, 63, 45), (11, 12, 58, 57), (52, 53, 50, 51), (56, 59, 60, 55), (13, 14, 52, 51), (41, 47, 48, 42), (50, 53, 54, 49), (15, 8, 42, 48), (43, 44, 41, 42), (47, 41, 40, 46), (8, 9, 43, 42), (41, 44, 45, 40), (37, 38, 70, 69), (35, 36, 68, 67), (33, 34, 66, 65), (38, 39, 71, 70), (36, 37, 69, 68), (34, 35, 67, 66), (32, 33, 65, 64), (39, 32, 64, 71), (65, 66, 67, 68, 69, 70, 71, 64), (2, 3, 77, 79), (4, 5, 75, 78), (6, 7, 74, 76), (1, 2, 79, 73), (3, 4, 78, 77), (5, 6, 76, 75), (7, 0, 72, 74), (0, 1, 73, 72), (2, 1, 86, 85), (4, 3, 84, 83), (6, 5, 82, 81), (0, 7, 80, 87), (1, 0, 87, 86), (3, 2, 85, 84), (5, 4, 83, 82), (7, 6, 81, 80), (56, 62, 61, 57)])
me_014.polygons.foreach_set('use_smooth', [True] * 82)
_uv = me_014.uv_layers.new(name='UV 贴图')
_uv.uv.foreach_set('vector', [0.0, 0.0, 0.0, 0.0, 0.0, 0.0, 0.0, 0.0, 0.0, 0.0, 0.0, 0.0, 0.0, 0.0, 0.0, 0.0, 0.0, 0.0, 0.0, 0.0, 0.0, 0.0, 0.0, 0.0, 0.0, 0.0, 0.0, 0.0, 0.0, 0.0, 0.0, 0.0, 0.0, 0.0, 0.0, 0.0, 0.0, 0.0, 0.0, 0.0, 0.0, 0.0, 0.0, 0.0, 0.0, 0.0, 0.0, 0.0, 0.0, 0.0, 0.0, 0.0, 0.0, 0.0, 0.0, 0.0, 0.0, 0.0, 0.0, 0.0, 0.0, 0.0, 0.0, 0.0, 0.0, 0.0, 0.0, 0.0, 0.0, 0.0, 0.0, 0.0, 0.0, 0.0, 0.0, 0.0, 0.0, 0.0, 0.0, 0.0, 0.0, 0.0, 0.0, 0.0, 0.0, 0.0, 0.0, 0.0, 0.0, 0.0, 0.0, 0.0, 0.0, 0.0, 0.0, 0.0, 0.0, 0.0, 0.0, 0.0, 0.0, 0.0, 0.0, 0.0, 0.0, 0.0, 0.0, 0.0, 0.0, 0.0, 0.0, 0.0, 0.0, 0.0, 0.0, 0.0, 0.0, 0.0, 0.0, 0.0, 0.0, 0.0, 0.0, 0.0, 0.0, 0.0, 0.0, 0.0, 0.0, 0.0, 0.0, 0.0, 0.0, 0.0, 0.0, 0.0, 0.0, 0.0, 0.0, 0.0, 0.0, 0.0, 0.0, 0.0, 0.0, 0.0, 0.0, 0.0, 0.0, 0.0, 0.0, 0.0, 0.0, 0.0, 0.0, 0.0, 0.0, 0.0, 0.0, 0.0, 0.0, 0.0, 0.0, 0.0, 0.0, 0.0, 0.0, 0.0, 0.0, 0.0, 0.0, 0.0, 0.0, 0.0, 0.0, 0.0, 0.0, 0.0, 0.0, 0.0, 0.0, 0.0, 0.0, 0.0, 0.0, 0.0, 0.0, 0.0, 0.0, 0.0, 0.0, 0.0, 0.0, 0.0, 0.0, 0.0, 0.0, 0.0, 0.0, 0.0, 0.0, 0.0, 0.0, 0.0, 0.0, 0.0, 0.0, 0.0, 0.0, 0.0, 0.0, 0.0, 0.0, 0.0, 0.0, 0.0, 0.0, 0.0, 0.0, 0.0, 0.0, 0.0, 0.0, 0.0, 0.0, 0.0, 0.0, 0.0, 0.0, 0.0, 0.0, 0.0, 0.0, 0.0, 0.0, 0.0, 0.0, 0.0, 0.0, 0.0, 0.0, 0.0, 0.0, 0.0, 0.0, 0.0, 0.0, 0.0, 0.0, 0.0, 0.0, 0.0, 0.0, 0.0, 0.0, 0.0, 0.0, 0.0, 0.0, 0.0, 0.0, 0.0, 0.0, 0.0, 0.0, 0.0, 0.0, 0.0, 0.0, 0.0, 0.0, 0.0, 0.0, 0.0, 0.0, 0.0, 0.0, 0.0, 0.0, 0.0, 0.0, 0.0, 0.0, 0.0, 0.0, 0.0, 0.0, 0.0, 0.0, 0.0, 0.0, 0.0, 0.0, 0.0, 0.0, 0.0, 0.0, 0.0, 0.0, 0.0, 0.0, 0.0, 0.0, 0.0, 0.0, 0.0, 0.0, 0.0, 0.0, 0.0, 0.0, 0.0, 0.0, 0.0, 0.0, 0.0, 0.0, 0.0, 0.0, 0.0, 0.0, 0.0, 0.0, 0.0, 0.0, 0.0, 0.0, 0.0, 0.0, 0.0, 0.0, 0.0, 0.0, 0.0, 0.0, 0.0, 0.0, 0.0, 0.0, 0.0, 0.0, 0.0, 0.0, 0.0, 0.0, 0.0, 0.0, 0.0, 0.0, 0.0, 0.0, 0.0, 0.0, 0.0, 0.0, 0.0, 0.0, 0.0, 0.0, 0.0, 0.0, 0.0, 0.0, 0.0, 0.0, 0.0, 0.0, 0.0, 0.0, 0.0, 0.0, 0.0, 0.0, 0.0, 0.0, 0.0, 0.0, 0.0, 0.0, 0.0, 0.0, 0.0, 0.0, 0.0, 0.0, 0.0, 0.0, 0.0, 0.0, 0.0, 0.0, 0.0, 0.0, 0.0, 0.0, 0.0, 0.0, 0.0, 0.0, 0.0, 0.0, 0.0, 0.0, 0.0, 0.0, 0.0, 0.0, 0.0, 0.0, 0.0, 0.0, 0.0, 0.0, 0.0, 0.0, 0.0, 0.0, 0.0, 0.0, 0.0, 0.0, 0.0, 0.0, 0.0, 0.0, 0.0, 0.0, 0.0, 0.0, 0.0, 0.0, 0.0, 0.0, 0.0, 0.0, 0.0, 0.0, 0.0, 0.0, 0.0, 0.0, 0.0, 0.0, 0.0, 0.0, 0.0, 0.0, 0.0, 0.0, 0.0, 0.0, 0.0, 0.0, 0.0, 0.0, 0.0, 0.0, 0.0, 0.0, 0.0, 0.0, 0.0, 0.0, 0.0, 0.0, 0.0, 0.0, 0.0, 0.0, 0.0, 0.0, 0.0, 0.0, 0.0, 0.0, 0.0, 0.0, 0.0, 0.0, 0.0, 0.0, 0.0, 0.0, 0.0, 0.0, 0.0, 0.0, 0.0, 0.0, 0.0, 0.0, 0.0, 0.0, 0.0, 0.0, 0.0, 0.0, 0.0, 0.0, 0.0, 0.0, 0.0, 0.0, 0.0, 0.0, 0.0, 0.0, 0.0, 0.0, 0.0, 0.0, 0.0, 0.0, 0.0, 0.0, 0.0, 0.0, 0.0, 0.0, 0.0, 0.0, 0.0, 0.0, 0.0, 0.0, 0.0, 0.0, 0.0, 0.0, 0.0, 0.0, 0.0, 0.0, 0.0, 0.0, 0.0, 0.0, 0.0, 0.0, 0.0, 0.0, 0.0, 0.0, 0.0, 0.0, 0.0, 0.0, 0.0, 0.0, 0.0, 0.0, 0.0, 0.0, 0.0, 0.0, 0.0, 0.0, 0.0, 0.0, 0.0, 0.0, 0.0, 0.0, 0.0, 0.0, 0.0, 0.0, 0.0, 0.0, 0.0, 0.0, 0.0, 0.0, 0.0, 0.0, 0.0, 0.0, 0.0, 0.0, 0.0, 0.0, 0.0, 0.0, 0.0, 0.0, 0.0, 0.0, 0.0, 0.0, 0.0, 0.0, 0.0, 0.0, 0.0, 0.0, 0.0, 0.0, 0.0, 0.0, 0.0, 0.0, 0.0, 0.0, 0.0, 0.0, 0.0, 0.0, 0.0, 0.0, 0.0, 0.0, 0.0, 0.0, 0.0, 0.0, 0.0, 0.0, 0.0, 0.0, 0.0, 0.0, 0.0, 0.0, 0.0, 0.0, 0.0, 0.0, 0.0, 0.0, 0.0, 0.0, 0.0, 0.0, 0.0, 0.0, 0.0, 0.0, 0.0, 0.0, 0.0, 0.0, 0.0, 0.0, 0.0, 0.0, 0.0, 0.0, 0.0, 0.0, 0.0, 0.0, 0.0, 0.0, 0.0, 0.0, 0.0, 0.0, 0.0, 0.0, 0.0, 0.0, 0.0, 0.0, 0.0, 0.0, 0.0, 0.0, 0.0, 0.0, 0.0, 0.0, 0.0])
me_014.update()
me_013 = bpy.data.meshes.new('圆环.013')
me_013.from_pydata([(0.0, 1.0, -1.269), (-0.7071, 0.7071, -1.269), (-1.0, 0.0, -1.269), (-0.7071, -0.7071, -1.269), (0.0, -1.0, -1.269), (0.7071, -0.7071, -1.269), (1.0, 0.0, -1.269), (0.7071, 0.7071, -1.269), (0.0, 1.0, 3.341), (-0.7071, 0.7071, 3.341), (-1.0, 0.0, 3.341), (-0.7071, -0.7071, 3.341), (0.0, -1.0, 3.341), (0.7071, -0.7071, 3.341), (1.0, 0.0, 3.341), (0.7071, 0.7071, 3.341), (4.781e-08, 1.802, 3.341), (-1.274, 1.274, 3.341), (-1.802, 1.912e-07, 3.341), (-1.274, -1.274, 3.341), (4.781e-08, -1.802, 3.341), (1.274, -1.274, 3.341), (1.802, 1.912e-07, 3.341), (1.274, 1.274, 3.341), (8.166e-08, 3.078, 2.014), (-2.177, 2.177, 2.014), (-3.078, 4.955e-07, 2.014), (-2.177, -2.177, 2.014), (8.166e-08, -3.078, 2.014), (2.177, -2.177, 2.014), (3.078, 4.955e-07, 2.014), (2.177, 2.177, 2.014), (1.314e-07, 4.161, 0.9498), (-2.942, 2.942, 0.9498), (-4.161, 5.859e-07, 0.9498), (-2.942, -2.942, 0.9498), (1.314e-07, -4.161, 0.9498), (2.942, -2.942, 0.9498), (4.161, 5.859e-07, 0.9498), (2.942, 2.942, 0.9498), (1.324e-07, 4.238, -0.008934), (-2.996, 2.996, -0.008934), (-4.238, 6.121e-07, -0.008934), (-2.996, -2.996, -0.008934), (1.324e-07, -4.238, -0.008934), (2.996, -2.996, -0.008934), (4.238, 6.121e-07, -0.008934), (2.996, 2.996, -0.008934)], [], [(6, 7, 15, 14), (4, 5, 13, 12), (2, 3, 11, 10), (0, 1, 9, 8), (7, 0, 8, 15), (5, 6, 14, 13), (3, 4, 12, 11), (1, 2, 10, 9), (14, 15, 23, 22), (12, 13, 21, 20), (10, 11, 19, 18), (8, 9, 17, 16), (15, 8, 16, 23), (13, 14, 22, 21), (11, 12, 20, 19), (9, 10, 18, 17), (19, 20, 28, 27), (17, 18, 26, 25), (22, 23, 31, 30), (20, 21, 29, 28), (18, 19, 27, 26), (16, 17, 25, 24), (23, 16, 24, 31), (21, 22, 30, 29), (31, 24, 32, 39), (29, 30, 38, 37), (27, 28, 36, 35), (25, 26, 34, 33), (30, 31, 39, 38), (28, 29, 37, 36), (26, 27, 35, 34), (24, 25, 33, 32), (36, 37, 45, 44), (34, 35, 43, 42), (32, 33, 41, 40), (39, 32, 40, 47), (37, 38, 46, 45), (35, 36, 44, 43), (33, 34, 42, 41), (38, 39, 47, 46)])
me_013.polygons.foreach_set('use_smooth', [True] * 40)
_uv = me_013.uv_layers.new(name='UV 贴图')
_uv.uv.foreach_set('vector', [0.0, 0.0, 0.0, 0.0, 0.0, 0.0, 0.0, 0.0, 0.0, 0.0, 0.0, 0.0, 0.0, 0.0, 0.0, 0.0, 0.0, 0.0, 0.0, 0.0, 0.0, 0.0, 0.0, 0.0, 0.0, 0.0, 0.0, 0.0, 0.0, 0.0, 0.0, 0.0, 0.0, 0.0, 0.0, 0.0, 0.0, 0.0, 0.0, 0.0, 0.0, 0.0, 0.0, 0.0, 0.0, 0.0, 0.0, 0.0, 0.0, 0.0, 0.0, 0.0, 0.0, 0.0, 0.0, 0.0, 0.0, 0.0, 0.0, 0.0, 0.0, 0.0, 0.0, 0.0, 0.0, 0.0, 0.0, 0.0, 0.0, 0.0, 0.0, 0.0, 0.0, 0.0, 0.0, 0.0, 0.0, 0.0, 0.0, 0.0, 0.0, 0.0, 0.0, 0.0, 0.0, 0.0, 0.0, 0.0, 0.0, 0.0, 0.0, 0.0, 0.0, 0.0, 0.0, 0.0, 0.0, 0.0, 0.0, 0.0, 0.0, 0.0, 0.0, 0.0, 0.0, 0.0, 0.0, 0.0, 0.0, 0.0, 0.0, 0.0, 0.0, 0.0, 0.0, 0.0, 0.0, 0.0, 0.0, 0.0, 0.0, 0.0, 0.0, 0.0, 0.0, 0.0, 0.0, 0.0, 0.0, 0.0, 0.0, 0.0, 0.0, 0.0, 0.0, 0.0, 0.0, 0.0, 0.0, 0.0, 0.0, 0.0, 0.0, 0.0, 0.0, 0.0, 0.0, 0.0, 0.0, 0.0, 0.0, 0.0, 0.0, 0.0, 0.0, 0.0, 0.0, 0.0, 0.0, 0.0, 0.0, 0.0, 0.0, 0.0, 0.0, 0.0, 0.0, 0.0, 0.0, 0.0, 0.0, 0.0, 0.0, 0.0, 0.0, 0.0, 0.0, 0.0, 0.0, 0.0, 0.0, 0.0, 0.0, 0.0, 0.0, 0.0, 0.0, 0.0, 0.0, 0.0, 0.0, 0.0, 0.0, 0.0, 0.0, 0.0, 0.0, 0.0, 0.0, 0.0, 0.0, 0.0, 0.0, 0.0, 0.0, 0.0, 0.0, 0.0, 0.0, 0.0, 0.0, 0.0, 0.0, 0.0, 0.0, 0.0, 0.0, 0.0, 0.0, 0.0, 0.0, 0.0, 0.0, 0.0, 0.0, 0.0, 0.0, 0.0, 0.0, 0.0, 0.0, 0.0, 0.0, 0.0, 0.0, 0.0, 0.0, 0.0, 0.0, 0.0, 0.0, 0.0, 0.0, 0.0, 0.0, 0.0, 0.0, 0.0, 0.0, 0.0, 0.0, 0.0, 0.0, 0.0, 0.0, 0.0, 0.0, 0.0, 0.0, 0.0, 0.0, 0.0, 0.0, 0.0, 0.0, 0.0, 0.0, 0.0, 0.0, 0.0, 0.0, 0.0, 0.0, 0.0, 0.0, 0.0, 0.0, 0.0, 0.0, 0.0, 0.0, 0.0, 0.0, 0.0, 0.0, 0.0, 0.0, 0.0, 0.0, 0.0, 0.0, 0.0, 0.0, 0.0, 0.0, 0.0, 0.0, 0.0, 0.0, 0.0, 0.0, 0.0, 0.0, 0.0, 0.0, 0.0, 0.0, 0.0, 0.0, 0.0, 0.0, 0.0, 0.0, 0.0, 0.0, 0.0, 0.0, 0.0, 0.0, 0.0])
me_013.update()
me_012 = bpy.data.meshes.new('圆环.012')
me_012.from_pydata([(0.0, 1.0, 0.0), (-0.7071, 0.7071, 0.0), (-1.0, 0.0, 0.0), (-0.7071, -0.7071, 0.0), (0.0, -1.0, 0.0), (0.7071, -0.7071, 0.0), (1.0, 0.0, 0.0), (0.7071, 0.7071, 0.0), (-0.2229, 0.7642, -12.47), (-0.93, 0.4713, -12.47), (-1.223, -0.2358, -12.47), (-0.93, -0.9429, -12.47), (-0.2229, -1.236, -12.47), (0.4842, -0.9429, -12.47), (0.7771, -0.2358, -12.47), (0.4842, 0.4713, -12.47), (1.771e-07, 2.221, 0.5475), (-0.9753, 1.817, 0.5475), (-1.379, -2.112e-07, 0.5475), (-0.9753, -0.9753, 0.5475), (1.771e-07, -1.379, 0.5475), (0.9753, -0.9753, 0.5475), (1.379, -2.112e-07, 0.5475), (0.9753, 1.817, 0.5475), (-1.301, -2.048e-07, 0.2737), (-0.92, 1.761, 0.2737), (0.92, 1.761, 0.2737), (1.301, -2.048e-07, 0.2737), (0.92, -0.92, 0.2737), (9.687e-08, -1.301, 0.2737), (-0.92, -0.92, 0.2737), (9.687e-08, 2.142, 0.2737), (-0.2229, 0.4788, -12.92), (-0.7281, 0.2695, -12.92), (-0.9374, -0.2358, -12.92), (-0.7281, -0.741, -12.92), (-0.2229, -0.9503, -12.92), (0.2824, -0.741, -12.92), (0.4917, -0.2358, -12.92), (0.2824, 0.2695, -12.92)], [], [(1, 2, 10, 9), (6, 7, 15, 14), (4, 5, 13, 12), (2, 3, 11, 10), (0, 1, 9, 8), (7, 0, 8, 15), (5, 6, 14, 13), (3, 4, 12, 11), (24, 25, 17, 18), (26, 27, 22, 23), (28, 29, 20, 21), (30, 24, 18, 19), (25, 31, 16, 17), (31, 26, 23, 16), (27, 28, 21, 22), (29, 30, 19, 20), (4, 3, 30, 29), (6, 5, 28, 27), (0, 7, 26, 31), (1, 0, 31, 25), (3, 2, 24, 30), (5, 4, 29, 28), (7, 6, 27, 26), (2, 1, 25, 24), (9, 10, 34, 33), (14, 15, 39, 38), (12, 13, 37, 36), (10, 11, 35, 34), (8, 9, 33, 32), (15, 8, 32, 39), (13, 14, 38, 37), (11, 12, 36, 35), (33, 34, 35, 36, 37, 38, 39, 32)])
me_012.polygons.foreach_set('use_smooth', [True] * 33)
_uv = me_012.uv_layers.new(name='UV 贴图')
_uv.uv.foreach_set('vector', [0.0, 0.0, 0.0, 0.0, 0.0, 0.0, 0.0, 0.0, 0.0, 0.0, 0.0, 0.0, 0.0, 0.0, 0.0, 0.0, 0.0, 0.0, 0.0, 0.0, 0.0, 0.0, 0.0, 0.0, 0.0, 0.0, 0.0, 0.0, 0.0, 0.0, 0.0, 0.0, 0.0, 0.0, 0.0, 0.0, 0.0, 0.0, 0.0, 0.0, 0.0, 0.0, 0.0, 0.0, 0.0, 0.0, 0.0, 0.0, 0.0, 0.0, 0.0, 0.0, 0.0, 0.0, 0.0, 0.0, 0.0, 0.0, 0.0, 0.0, 0.0, 0.0, 0.0, 0.0, 0.0, 0.0, 0.0, 0.0, 0.0, 0.0, 0.0, 0.0, 0.0, 0.0, 0.0, 0.0, 0.0, 0.0, 0.0, 0.0, 0.0, 0.0, 0.0, 0.0, 0.0, 0.0, 0.0, 0.0, 0.0, 0.0, 0.0, 0.0, 0.0, 0.0, 0.0, 0.0, 0.0, 0.0, 0.0, 0.0, 0.0, 0.0, 0.0, 0.0, 0.0, 0.0, 0.0, 0.0, 0.0, 0.0, 0.0, 0.0, 0.0, 0.0, 0.0, 0.0, 0.0, 0.0, 0.0, 0.0, 0.0, 0.0, 0.0, 0.0, 0.0, 0.0, 0.0, 0.0, 0.0, 0.0, 0.0, 0.0, 0.0, 0.0, 0.0, 0.0, 0.0, 0.0, 0.0, 0.0, 0.0, 0.0, 0.0, 0.0, 0.0, 0.0, 0.0, 0.0, 0.0, 0.0, 0.0, 0.0, 0.0, 0.0, 0.0, 0.0, 0.0, 0.0, 0.0, 0.0, 0.0, 0.0, 0.0, 0.0, 0.0, 0.0, 0.0, 0.0, 0.0, 0.0, 0.0, 0.0, 0.0, 0.0, 0.0, 0.0, 0.0, 0.0, 0.0, 0.0, 0.0, 0.0, 0.0, 0.0, 0.0, 0.0, 0.0, 0.0, 0.0, 0.0, 0.0, 0.0, 0.0, 0.0, 0.0, 0.0, 0.0, 0.0, 0.0, 0.0, 0.0, 0.0, 0.0, 0.0, 0.0, 0.0, 0.0, 0.0, 0.0, 0.0, 0.0, 0.0, 0.0, 0.0, 0.0, 0.0, 0.0, 0.0, 0.0, 0.0, 0.0, 0.0, 0.0, 0.0, 0.0, 0.0, 0.0, 0.0, 0.0, 0.0, 0.0, 0.0, 0.0, 0.0, 0.0, 0.0, 0.0, 0.0, 0.0, 0.0, 0.0, 0.0, 0.0, 0.0, 0.0, 0.0, 0.0, 0.0, 0.0, 0.0, 0.0, 0.0, 0.0, 0.0, 0.0, 0.0, 0.0, 0.0, 0.0, 0.0, 0.0, 0.0, 0.0, 0.0, 0.0, 0.0, 0.0, 0.0, 0.0, 0.0, 0.0, 0.0])
me_012.update()
me_018 = bpy.data.meshes.new('圆环.018')
me_018.from_pydata([(0.0, 0.9147, 0.6685), (-0.6468, 0.6468, 0.6685), (-0.9148, -4.839e-06, 0.6685), (-0.6468, -0.6468, 0.6685), (0.0, -0.9148, 0.6685), (0.6468, -0.6468, 0.6685), (0.9148, -4.839e-06, 0.6685), (0.6468, 0.6468, 0.6685), (0.0, 0.9147, 1.362), (-0.6468, 0.6468, 1.362), (-0.9148, -1.459e-06, 1.362), (-0.6468, -0.6468, 1.362), (0.0, -0.9148, 1.362), (0.6468, -0.6468, 1.362), (0.9148, -1.459e-06, 1.362), (0.6468, 0.6468, 1.362), (-5.316e-10, 0.8434, 0.5891), (-0.5964, 0.5964, 0.5891), (-0.8434, -4.839e-06, 0.5891), (-0.5964, -0.5964, 0.5891), (-5.316e-10, -0.8434, 0.5891), (0.5964, -0.5964, 0.5891), (0.8434, -4.839e-06, 0.5891), (0.5964, 0.5964, 0.5891), (2.921e-09, 0.4471, 0.5891), (-0.3162, 0.3162, 0.5891), (-0.4471, -4.839e-06, 0.5891), (-0.3162, -0.3162, 0.5891), (2.921e-09, -0.4471, 0.5891), (0.3162, -0.3162, 0.5891), (0.4471, -4.839e-06, 0.5891), (0.3162, 0.3162, 0.5891), (-6.346e-10, 0.784, 2.533), (-0.5544, 0.5544, 2.533), (-0.784, 0.0, 2.533), (-0.5544, -0.5544, 2.533), (-6.346e-10, -0.784, 2.533), (0.5544, -0.5544, 2.533), (0.784, 0.0, 2.533), (0.5544, 0.5544, 2.533), (-3.227e-10, 0.9728, 2.293), (2.532e-09, 1.095, 2.05), (7.602e-10, 0.8123, 1.731), (-0.5744, 0.5744, 1.731), (-0.7746, 0.7746, 2.05), (-0.6879, 0.6879, 2.293), (0.6879, 0.6879, 2.293), (0.7746, 0.7746, 2.05), (0.5744, 0.5744, 1.731), (0.6879, -0.6879, 2.293), (0.7746, -0.7746, 2.05), (0.5744, -0.5744, 1.731), (0.8123, -7.171e-09, 1.731), (1.095, -2.066e-09, 2.05), (0.9728, 0.0, 2.293), (-0.6879, -0.6879, 2.293), (-0.7746, -0.7746, 2.05), (-0.5744, -0.5744, 1.731), (7.602e-10, -0.8123, 1.731), (2.532e-09, -1.095, 2.05), (-3.227e-10, -0.9728, 2.293), (-0.8123, -7.171e-09, 1.731), (-1.095, -2.066e-09, 2.05), (-0.9728, 0.0, 2.293), (-3.513e-10, 0.4341, 2.778), (-0.3069, 0.3069, 2.778), (-0.4341, 0.0, 2.778), (-0.3069, -0.3069, 2.778), (-3.513e-10, -0.4341, 2.778), (0.3069, -0.3069, 2.778), (0.4341, 0.0, 2.778), (0.3069, 0.3069, 2.778), (0.0, 0.9147, 0.6685), (-0.6468, 0.6468, 0.6685), (0.6468, 0.6468, 0.6685), (0.6468, -0.6468, 0.6685), (0.9148, -4.839e-06, 0.6685), (-0.6468, -0.6468, 0.6685), (0.0, -0.9148, 0.6685), (-0.9148, -4.839e-06, 0.6685), (0.5964, 0.5964, 0.5891), (0.8434, -4.839e-06, 0.5891), (0.5964, -0.5964, 0.5891), (-5.316e-10, -0.8434, 0.5891), (-0.5964, -0.5964, 0.5891), (-0.8434, -4.839e-06, 0.5891), (-0.5964, 0.5964, 0.5891), (-5.316e-10, 0.8434, 0.5891)], [], [(72, 73, 9, 8), (74, 72, 8, 15), (75, 76, 14, 13), (77, 78, 12, 11), (73, 79, 10, 9), (76, 74, 15, 14), (78, 75, 13, 12), (79, 77, 11, 10), (80, 81, 22, 23), (82, 83, 20, 21), (84, 85, 18, 19), (86, 87, 16, 17), (87, 80, 23, 16), (81, 82, 21, 22), (83, 84, 19, 20), (85, 86, 17, 18), (23, 22, 30, 31), (21, 20, 28, 29), (19, 18, 26, 27), (17, 16, 24, 25), (16, 23, 31, 24), (22, 21, 29, 30), (20, 19, 27, 28), (18, 17, 25, 26), (25, 24, 31, 30, 29, 28, 27, 26), (40, 45, 33, 32), (46, 40, 32, 39), (49, 54, 38, 37), (55, 60, 36, 35), (45, 63, 34, 33), (54, 46, 39, 38), (60, 49, 37, 36), (63, 55, 35, 34), (10, 11, 57, 61), (50, 59, 58, 51), (62, 56, 55, 63), (12, 13, 51, 58), (47, 53, 52, 48), (59, 50, 49, 60), (14, 15, 48, 52), (61, 62, 44, 43), (53, 47, 46, 54), (9, 10, 61, 43), (58, 59, 56, 57), (44, 62, 63, 45), (11, 12, 58, 57), (52, 53, 50, 51), (56, 59, 60, 55), (13, 14, 52, 51), (41, 47, 48, 42), (50, 53, 54, 49), (15, 8, 42, 48), (43, 44, 41, 42), (47, 41, 40, 46), (8, 9, 43, 42), (41, 44, 45, 40), (37, 38, 70, 69), (35, 36, 68, 67), (33, 34, 66, 65), (38, 39, 71, 70), (36, 37, 69, 68), (34, 35, 67, 66), (32, 33, 65, 64), (39, 32, 64, 71), (65, 66, 67, 68, 69, 70, 71, 64), (2, 3, 77, 79), (4, 5, 75, 78), (6, 7, 74, 76), (1, 2, 79, 73), (3, 4, 78, 77), (5, 6, 76, 75), (7, 0, 72, 74), (0, 1, 73, 72), (2, 1, 86, 85), (4, 3, 84, 83), (6, 5, 82, 81), (0, 7, 80, 87), (1, 0, 87, 86), (3, 2, 85, 84), (5, 4, 83, 82), (7, 6, 81, 80), (56, 62, 61, 57)])
me_018.polygons.foreach_set('use_smooth', [True] * 82)
me_018.polygons.foreach_set('material_index', [0, 0, 0, 0, 0, 0, 0, 0, 0, 0, 0, 0, 0, 0, 0, 0, 2, 2, 2, 2, 2, 2, 2, 2, 2, 0, 0, 0, 0, 0, 0, 0, 0, 0, 0, 0, 0, 0, 0, 0, 0, 0, 0, 0, 0, 0, 0, 0, 0, 0, 0, 0, 0, 0, 0, 0, 0, 0, 0, 0, 0, 0, 0, 0, 0, 0, 0, 0, 0, 0, 0, 0, 0, 1, 1, 1, 1, 1, 1, 1, 1, 0])
_uv = me_018.uv_layers.new(name='UV 贴图')
_uv.uv.foreach_set('vector', [0.0, 0.0, 0.0, 0.0, 0.0, 0.0, 0.0, 0.0, 0.0, 0.0, 0.0, 0.0, 0.0, 0.0, 0.0, 0.0, 0.0, 0.0, 0.0, 0.0, 0.0, 0.0, 0.0, 0.0, 0.0, 0.0, 0.0, 0.0, 0.0, 0.0, 0.0, 0.0, 0.0, 0.0, 0.0, 0.0, 0.0, 0.0, 0.0, 0.0, 0.0, 0.0, 0.0, 0.0, 0.0, 0.0, 0.0, 0.0, 0.0, 0.0, 0.0, 0.0, 0.0, 0.0, 0.0, 0.0, 0.0, 0.0, 0.0, 0.0, 0.0, 0.0, 0.0, 0.0, 0.0, 0.0, 0.0, 0.0, 0.0, 0.0, 0.0, 0.0, 0.0, 0.0, 0.0, 0.0, 0.0, 0.0, 0.0, 0.0, 0.0, 0.0, 0.0, 0.0, 0.0, 0.0, 0.0, 0.0, 0.0, 0.0, 0.0, 0.0, 0.0, 0.0, 0.0, 0.0, 0.0, 0.0, 0.0, 0.0, 0.0, 0.0, 0.0, 0.0, 0.0, 0.0, 0.0, 0.0, 0.0, 0.0, 0.0, 0.0, 0.0, 0.0, 0.0, 0.0, 0.0, 0.0, 0.0, 0.0, 0.0, 0.0, 0.0, 0.0, 0.0, 0.0, 0.0, 0.0, 0.0, 0.0, 0.0, 0.0, 0.0, 0.0, 0.0, 0.0, 0.0, 0.0, 0.0, 0.0, 0.0, 0.0, 0.0, 0.0, 0.0, 0.0, 0.0, 0.0, 0.0, 0.0, 0.0, 0.0, 0.0, 0.0, 0.0, 0.0, 0.0, 0.0, 0.0, 0.0, 0.0, 0.0, 0.0, 0.0, 0.0, 0.0, 0.0, 0.0, 0.0, 0.0, 0.0, 0.0, 0.0, 0.0, 0.0, 0.0, 0.0, 0.0, 0.0, 0.0, 0.0, 0.0, 0.0, 0.0, 0.0, 0.0, 0.0, 0.0, 0.0, 0.0, 0.0, 0.0, 0.0, 0.0, 0.0, 0.0, 0.0, 0.0, 0.0, 0.0, 0.0, 0.0, 0.0, 0.0, 0.0, 0.0, 0.0, 0.0, 0.0, 0.0, 0.0, 0.0, 0.0, 0.0, 0.0, 0.0, 0.0, 0.0, 0.0, 0.0, 0.0, 0.0, 0.0, 0.0, 0.0, 0.0, 0.0, 0.0, 0.0, 0.0, 0.0, 0.0, 0.0, 0.0, 0.0, 0.0, 0.0, 0.0, 0.0, 0.0, 0.0, 0.0, 0.0, 0.0, 0.0, 0.0, 0.0, 0.0, 0.0, 0.0, 0.0, 0.0, 0.0, 0.0, 0.0, 0.0, 0.0, 0.0, 0.0, 0.0, 0.0, 0.0, 0.0, 0.0, 0.0, 0.0, 0.0, 0.0, 0.0, 0.0, 0.0, 0.0, 0.0, 0.0, 0.0, 0.0, 0.0, 0.0, 0.0, 0.0, 0.0, 0.0, 0.0, 0.0, 0.0, 0.0, 0.0, 0.0, 0.0, 0.0, 0.0, 0.0, 0.0, 0.0, 0.0, 0.0, 0.0, 0.0, 0.0, 0.0, 0.0, 0.0, 0.0, 0.0, 0.0, 0.0, 0.0, 0.0, 0.0, 0.0, 0.0, 0.0, 0.0, 0.0, 0.0, 0.0, 0.0, 0.0, 0.0, 0.0, 0.0, 0.0, 0.0, 0.0, 0.0, 0.0, 0.0, 0.0, 0.0, 0.0, 0.0, 0.0, 0.0, 0.0, 0.0, 0.0, 0.0, 0.0, 0.0, 0.0, 0.0, 0.0, 0.0, 0.0, 0.0, 0.0, 0.0, 0.0, 0.0, 0.0, 0.0, 0.0, 0.0, 0.0, 0.0, 0.0, 0.0, 0.0, 0.0, 0.0, 0.0, 0.0, 0.0, 0.0, 0.0, 0.0, 0.0, 0.0, 0.0, 0.0, 0.0, 0.0, 0.0, 0.0, 0.0, 0.0, 0.0, 0.0, 0.0, 0.0, 0.0, 0.0, 0.0, 0.0, 0.0, 0.0, 0.0, 0.0, 0.0, 0.0, 0.0, 0.0, 0.0, 0.0, 0.0, 0.0, 0.0, 0.0, 0.0, 0.0, 0.0, 0.0, 0.0, 0.0, 0.0, 0.0, 0.0, 0.0, 0.0, 0.0, 0.0, 0.0, 0.0, 0.0, 0.0, 0.0, 0.0, 0.0, 0.0, 0.0, 0.0, 0.0, 0.0, 0.0, 0.0, 0.0, 0.0, 0.0, 0.0, 0.0, 0.0, 0.0, 0.0, 0.0, 0.0, 0.0, 0.0, 0.0, 0.0, 0.0, 0.0, 0.0, 0.0, 0.0, 0.0, 0.0, 0.0, 0.0, 0.0, 0.0, 0.0, 0.0, 0.0, 0.0, 0.0, 0.0, 0.0, 0.0, 0.0, 0.0, 0.0, 0.0, 0.0, 0.0, 0.0, 0.0, 0.0, 0.0, 0.0, 0.0, 0.0, 0.0, 0.0, 0.0, 0.0, 0.0, 0.0, 0.0, 0.0, 0.0, 0.0, 0.0, 0.0, 0.0, 0.0, 0.0, 0.0, 0.0, 0.0, 0.0, 0.0, 0.0, 0.0, 0.0, 0.0, 0.0, 0.0, 0.0, 0.0, 0.0, 0.0, 0.0, 0.0, 0.0, 0.0, 0.0, 0.0, 0.0, 0.0, 0.0, 0.0, 0.0, 0.0, 0.0, 0.0, 0.0, 0.0, 0.0, 0.0, 0.0, 0.0, 0.0, 0.0, 0.0, 0.0, 0.0, 0.0, 0.0, 0.0, 0.0, 0.0, 0.0, 0.0, 0.0, 0.0, 0.0, 0.0, 0.0, 0.0, 0.0, 0.0, 0.0, 0.0, 0.0, 0.0, 0.0, 0.0, 0.0, 0.0, 0.0, 0.0, 0.0, 0.0, 0.0, 0.0, 0.0, 0.0, 0.0, 0.0, 0.0, 0.0, 0.0, 0.0, 0.0, 0.0, 0.0, 0.0, 0.0, 0.0, 0.0, 0.0, 0.0, 0.0, 0.0, 0.0, 0.0, 0.0, 0.0, 0.0, 0.0, 0.0, 0.0, 0.0, 0.0, 0.0, 0.0, 0.0, 0.0, 0.0, 0.0, 0.0, 0.0, 0.0, 0.0, 0.0, 0.0, 0.0, 0.0, 0.0, 0.0, 0.0, 0.0, 0.0, 0.0, 0.0, 0.0, 0.0, 0.0, 0.0, 0.0, 0.0, 0.0, 0.0, 0.0, 0.0, 0.0, 0.0, 0.0, 0.0, 0.0, 0.0, 0.0, 0.0, 0.0, 0.0, 0.0, 0.0, 0.0, 0.0, 0.0, 0.0, 0.0, 0.0, 0.0, 0.0, 0.0, 0.0, 0.0, 0.0, 0.0, 0.0, 0.0, 0.0, 0.0, 0.0, 0.0, 0.0, 0.0, 0.0, 0.0, 0.0, 0.0, 0.0, 0.0, 0.0, 0.0, 0.0, 0.0, 0.0, 0.0, 0.0, 0.0, 0.0, 0.0, 0.0, 0.0, 0.0, 0.0, 0.0, 0.0, 0.0, 0.0])
me_018.materials.append(mat_x)
me_018.materials.append(mat_002)
me_018.materials.append(mat_003)
me_018.update()
me_019 = bpy.data.meshes.new('圆环.019')
me_019.from_pydata([(0.0, 1.0, -1.269), (-0.7071, 0.7071, -1.269), (-1.0, 0.0, -1.269), (-0.7071, -0.7071, -1.269), (0.0, -1.0, -1.269), (0.7071, -0.7071, -1.269), (1.0, 0.0, -1.269), (0.7071, 0.7071, -1.269), (0.0, 1.0, 3.341), (-0.7071, 0.7071, 3.341), (-1.0, 0.0, 3.341), (-0.7071, -0.7071, 3.341), (0.0, -1.0, 3.341), (0.7071, -0.7071, 3.341), (1.0, 0.0, 3.341), (0.7071, 0.7071, 3.341), (4.781e-08, 1.802, 3.341), (-1.274, 1.274, 3.341), (-1.802, 1.912e-07, 3.341), (-1.274, -1.274, 3.341), (4.781e-08, -1.802, 3.341), (1.274, -1.274, 3.341), (1.802, 1.912e-07, 3.341), (1.274, 1.274, 3.341), (8.166e-08, 3.078, 2.014), (-2.177, 2.177, 2.014), (-3.078, 4.955e-07, 2.014), (-2.177, -2.177, 2.014), (8.166e-08, -3.078, 2.014), (2.177, -2.177, 2.014), (3.078, 4.955e-07, 2.014), (2.177, 2.177, 2.014), (1.314e-07, 4.161, 0.9498), (-2.942, 2.942, 0.9498), (-4.161, 5.859e-07, 0.9498), (-2.942, -2.942, 0.9498), (1.314e-07, -4.161, 0.9498), (2.942, -2.942, 0.9498), (4.161, 5.859e-07, 0.9498), (2.942, 2.942, 0.9498), (1.324e-07, 4.238, -0.008934), (-2.996, 2.996, -0.008934), (-4.238, 6.121e-07, -0.008934), (-2.996, -2.996, -0.008934), (1.324e-07, -4.238, -0.008934), (2.996, -2.996, -0.008934), (4.238, 6.121e-07, -0.008934), (2.996, 2.996, -0.008934)], [], [(6, 7, 15, 14), (4, 5, 13, 12), (2, 3, 11, 10), (0, 1, 9, 8), (7, 0, 8, 15), (5, 6, 14, 13), (3, 4, 12, 11), (1, 2, 10, 9), (14, 15, 23, 22), (12, 13, 21, 20), (10, 11, 19, 18), (8, 9, 17, 16), (15, 8, 16, 23), (13, 14, 22, 21), (11, 12, 20, 19), (9, 10, 18, 17), (19, 20, 28, 27), (17, 18, 26, 25), (22, 23, 31, 30), (20, 21, 29, 28), (18, 19, 27, 26), (16, 17, 25, 24), (23, 16, 24, 31), (21, 22, 30, 29), (31, 24, 32, 39), (29, 30, 38, 37), (27, 28, 36, 35), (25, 26, 34, 33), (30, 31, 39, 38), (28, 29, 37, 36), (26, 27, 35, 34), (24, 25, 33, 32), (36, 37, 45, 44), (34, 35, 43, 42), (32, 33, 41, 40), (39, 32, 40, 47), (37, 38, 46, 45), (35, 36, 44, 43), (33, 34, 42, 41), (38, 39, 47, 46)])
me_019.polygons.foreach_set('use_smooth', [True] * 40)
_uv = me_019.uv_layers.new(name='UV 贴图')
_uv.uv.foreach_set('vector', [0.0, 0.0, 0.0, 0.0, 0.0, 0.0, 0.0, 0.0, 0.0, 0.0, 0.0, 0.0, 0.0, 0.0, 0.0, 0.0, 0.0, 0.0, 0.0, 0.0, 0.0, 0.0, 0.0, 0.0, 0.0, 0.0, 0.0, 0.0, 0.0, 0.0, 0.0, 0.0, 0.0, 0.0, 0.0, 0.0, 0.0, 0.0, 0.0, 0.0, 0.0, 0.0, 0.0, 0.0, 0.0, 0.0, 0.0, 0.0, 0.0, 0.0, 0.0, 0.0, 0.0, 0.0, 0.0, 0.0, 0.0, 0.0, 0.0, 0.0, 0.0, 0.0, 0.0, 0.0, 0.0, 0.0, 0.0, 0.0, 0.0, 0.0, 0.0, 0.0, 0.0, 0.0, 0.0, 0.0, 0.0, 0.0, 0.0, 0.0, 0.0, 0.0, 0.0, 0.0, 0.0, 0.0, 0.0, 0.0, 0.0, 0.0, 0.0, 0.0, 0.0, 0.0, 0.0, 0.0, 0.0, 0.0, 0.0, 0.0, 0.0, 0.0, 0.0, 0.0, 0.0, 0.0, 0.0, 0.0, 0.0, 0.0, 0.0, 0.0, 0.0, 0.0, 0.0, 0.0, 0.0, 0.0, 0.0, 0.0, 0.0, 0.0, 0.0, 0.0, 0.0, 0.0, 0.0, 0.0, 0.0, 0.0, 0.0, 0.0, 0.0, 0.0, 0.0, 0.0, 0.0, 0.0, 0.0, 0.0, 0.0, 0.0, 0.0, 0.0, 0.0, 0.0, 0.0, 0.0, 0.0, 0.0, 0.0, 0.0, 0.0, 0.0, 0.0, 0.0, 0.0, 0.0, 0.0, 0.0, 0.0, 0.0, 0.0, 0.0, 0.0, 0.0, 0.0, 0.0, 0.0, 0.0, 0.0, 0.0, 0.0, 0.0, 0.0, 0.0, 0.0, 0.0, 0.0, 0.0, 0.0, 0.0, 0.0, 0.0, 0.0, 0.0, 0.0, 0.0, 0.0, 0.0, 0.0, 0.0, 0.0, 0.0, 0.0, 0.0, 0.0, 0.0, 0.0, 0.0, 0.0, 0.0, 0.0, 0.0, 0.0, 0.0, 0.0, 0.0, 0.0, 0.0, 0.0, 0.0, 0.0, 0.0, 0.0, 0.0, 0.0, 0.0, 0.0, 0.0, 0.0, 0.0, 0.0, 0.0, 0.0, 0.0, 0.0, 0.0, 0.0, 0.0, 0.0, 0.0, 0.0, 0.0, 0.0, 0.0, 0.0, 0.0, 0.0, 0.0, 0.0, 0.0, 0.0, 0.0, 0.0, 0.0, 0.0, 0.0, 0.0, 0.0, 0.0, 0.0, 0.0, 0.0, 0.0, 0.0, 0.0, 0.0, 0.0, 0.0, 0.0, 0.0, 0.0, 0.0, 0.0, 0.0, 0.0, 0.0, 0.0, 0.0, 0.0, 0.0, 0.0, 0.0, 0.0, 0.0, 0.0, 0.0, 0.0, 0.0, 0.0, 0.0, 0.0, 0.0, 0.0, 0.0, 0.0, 0.0, 0.0, 0.0, 0.0, 0.0, 0.0, 0.0, 0.0, 0.0, 0.0, 0.0, 0.0, 0.0, 0.0, 0.0, 0.0, 0.0, 0.0, 0.0, 0.0, 0.0, 0.0, 0.0, 0.0, 0.0, 0.0, 0.0, 0.0, 0.0, 0.0, 0.0, 0.0, 0.0])
me_019.materials.append(mat_007)
me_019.update()
me_020 = bpy.data.meshes.new('圆环.020')
me_020.from_pydata([(0.0, 1.0, 0.0), (-0.7071, 0.7071, 0.0), (-1.0, 0.0, 0.0), (-0.7071, -0.7071, 0.0), (0.0, -1.0, 0.0), (0.7071, -0.7071, 0.0), (1.0, 0.0, 0.0), (0.7071, 0.7071, 0.0), (-0.2229, 0.7642, -12.47), (-0.93, 0.4713, -12.47), (-1.223, -0.2358, -12.47), (-0.93, -0.9429, -12.47), (-0.2229, -1.236, -12.47), (0.4842, -0.9429, -12.47), (0.7771, -0.2358, -12.47), (0.4842, 0.4713, -12.47), (1.771e-07, 2.221, 0.5475), (-0.9753, 1.817, 0.5475), (-1.379, -2.112e-07, 0.5475), (-0.9753, -0.9753, 0.5475), (1.771e-07, -1.379, 0.5475), (0.9753, -0.9753, 0.5475), (1.379, -2.112e-07, 0.5475), (0.9753, 1.817, 0.5475), (-1.301, -2.048e-07, 0.2737), (-0.92, 1.761, 0.2737), (0.92, 1.761, 0.2737), (1.301, -2.048e-07, 0.2737), (0.92, -0.92, 0.2737), (9.687e-08, -1.301, 0.2737), (-0.92, -0.92, 0.2737), (9.687e-08, 2.142, 0.2737), (-0.2229, 0.4788, -12.92), (-0.7281, 0.2695, -12.92), (-0.9374, -0.2358, -12.92), (-0.7281, -0.741, -12.92), (-0.2229, -0.9503, -12.92), (0.2824, -0.741, -12.92), (0.4917, -0.2358, -12.92), (0.2824, 0.2695, -12.92)], [], [(1, 2, 10, 9), (6, 7, 15, 14), (4, 5, 13, 12), (2, 3, 11, 10), (0, 1, 9, 8), (7, 0, 8, 15), (5, 6, 14, 13), (3, 4, 12, 11), (24, 25, 17, 18), (26, 27, 22, 23), (28, 29, 20, 21), (30, 24, 18, 19), (25, 31, 16, 17), (31, 26, 23, 16), (27, 28, 21, 22), (29, 30, 19, 20), (4, 3, 30, 29), (6, 5, 28, 27), (0, 7, 26, 31), (1, 0, 31, 25), (3, 2, 24, 30), (5, 4, 29, 28), (7, 6, 27, 26), (2, 1, 25, 24), (9, 10, 34, 33), (14, 15, 39, 38), (12, 13, 37, 36), (10, 11, 35, 34), (8, 9, 33, 32), (15, 8, 32, 39), (13, 14, 38, 37), (11, 12, 36, 35), (33, 34, 35, 36, 37, 38, 39, 32)])
me_020.polygons.foreach_set('use_smooth', [True] * 33)
_uv = me_020.uv_layers.new(name='UV 贴图')
_uv.uv.foreach_set('vector', [0.0, 0.0, 0.0, 0.0, 0.0, 0.0, 0.0, 0.0, 0.0, 0.0, 0.0, 0.0, 0.0, 0.0, 0.0, 0.0, 0.0, 0.0, 0.0, 0.0, 0.0, 0.0, 0.0, 0.0, 0.0, 0.0, 0.0, 0.0, 0.0, 0.0, 0.0, 0.0, 0.0, 0.0, 0.0, 0.0, 0.0, 0.0, 0.0, 0.0, 0.0, 0.0, 0.0, 0.0, 0.0, 0.0, 0.0, 0.0, 0.0, 0.0, 0.0, 0.0, 0.0, 0.0, 0.0, 0.0, 0.0, 0.0, 0.0, 0.0, 0.0, 0.0, 0.0, 0.0, 0.0, 0.0, 0.0, 0.0, 0.0, 0.0, 0.0, 0.0, 0.0, 0.0, 0.0, 0.0, 0.0, 0.0, 0.0, 0.0, 0.0, 0.0, 0.0, 0.0, 0.0, 0.0, 0.0, 0.0, 0.0, 0.0, 0.0, 0.0, 0.0, 0.0, 0.0, 0.0, 0.0, 0.0, 0.0, 0.0, 0.0, 0.0, 0.0, 0.0, 0.0, 0.0, 0.0, 0.0, 0.0, 0.0, 0.0, 0.0, 0.0, 0.0, 0.0, 0.0, 0.0, 0.0, 0.0, 0.0, 0.0, 0.0, 0.0, 0.0, 0.0, 0.0, 0.0, 0.0, 0.0, 0.0, 0.0, 0.0, 0.0, 0.0, 0.0, 0.0, 0.0, 0.0, 0.0, 0.0, 0.0, 0.0, 0.0, 0.0, 0.0, 0.0, 0.0, 0.0, 0.0, 0.0, 0.0, 0.0, 0.0, 0.0, 0.0, 0.0, 0.0, 0.0, 0.0, 0.0, 0.0, 0.0, 0.0, 0.0, 0.0, 0.0, 0.0, 0.0, 0.0, 0.0, 0.0, 0.0, 0.0, 0.0, 0.0, 0.0, 0.0, 0.0, 0.0, 0.0, 0.0, 0.0, 0.0, 0.0, 0.0, 0.0, 0.0, 0.0, 0.0, 0.0, 0.0, 0.0, 0.0, 0.0, 0.0, 0.0, 0.0, 0.0, 0.0, 0.0, 0.0, 0.0, 0.0, 0.0, 0.0, 0.0, 0.0, 0.0, 0.0, 0.0, 0.0, 0.0, 0.0, 0.0, 0.0, 0.0, 0.0, 0.0, 0.0, 0.0, 0.0, 0.0, 0.0, 0.0, 0.0, 0.0, 0.0, 0.0, 0.0, 0.0, 0.0, 0.0, 0.0, 0.0, 0.0, 0.0, 0.0, 0.0, 0.0, 0.0, 0.0, 0.0, 0.0, 0.0, 0.0, 0.0, 0.0, 0.0, 0.0, 0.0, 0.0, 0.0, 0.0, 0.0, 0.0, 0.0, 0.0, 0.0, 0.0, 0.0, 0.0, 0.0, 0.0, 0.0, 0.0, 0.0, 0.0, 0.0, 0.0, 0.0, 0.0, 0.0])
me_020.materials.append(mat_005)
me_020.update()
me_021 = bpy.data.meshes.new('圆环.021')
me_021.from_pydata([(0.0, 0.9147, 0.6685), (-0.6468, 0.6468, 0.6685), (-0.9148, -4.839e-06, 0.6685), (-0.6468, -0.6468, 0.6685), (0.0, -0.9148, 0.6685), (0.6468, -0.6468, 0.6685), (0.9148, -4.839e-06, 0.6685), (0.6468, 0.6468, 0.6685), (0.0, 0.9147, 1.362), (-0.6468, 0.6468, 1.362), (-0.9148, -1.459e-06, 1.362), (-0.6468, -0.6468, 1.362), (0.0, -0.9148, 1.362), (0.6468, -0.6468, 1.362), (0.9148, -1.459e-06, 1.362), (0.6468, 0.6468, 1.362), (-5.316e-10, 0.8434, 0.5891), (-0.5964, 0.5964, 0.5891), (-0.8434, -4.839e-06, 0.5891), (-0.5964, -0.5964, 0.5891), (-5.316e-10, -0.8434, 0.5891), (0.5964, -0.5964, 0.5891), (0.8434, -4.839e-06, 0.5891), (0.5964, 0.5964, 0.5891), (2.921e-09, 0.4471, 0.5891), (-0.3162, 0.3162, 0.5891), (-0.4471, -4.839e-06, 0.5891), (-0.3162, -0.3162, 0.5891), (2.921e-09, -0.4471, 0.5891), (0.3162, -0.3162, 0.5891), (0.4471, -4.839e-06, 0.5891), (0.3162, 0.3162, 0.5891), (-6.346e-10, 0.784, 2.533), (-0.5544, 0.5544, 2.533), (-0.784, 0.0, 2.533), (-0.5544, -0.5544, 2.533), (-6.346e-10, -0.784, 2.533), (0.5544, -0.5544, 2.533), (0.784, 0.0, 2.533), (0.5544, 0.5544, 2.533), (-3.227e-10, 0.9728, 2.293), (2.532e-09, 1.095, 2.05), (7.602e-10, 0.8123, 1.731), (-0.5744, 0.5744, 1.731), (-0.7746, 0.7746, 2.05), (-0.6879, 0.6879, 2.293), (0.6879, 0.6879, 2.293), (0.7746, 0.7746, 2.05), (0.5744, 0.5744, 1.731), (0.6879, -0.6879, 2.293), (0.7746, -0.7746, 2.05), (0.5744, -0.5744, 1.731), (0.8123, -7.171e-09, 1.731), (1.095, -2.066e-09, 2.05), (0.9728, 0.0, 2.293), (-0.6879, -0.6879, 2.293), (-0.7746, -0.7746, 2.05), (-0.5744, -0.5744, 1.731), (7.602e-10, -0.8123, 1.731), (2.532e-09, -1.095, 2.05), (-3.227e-10, -0.9728, 2.293), (-0.8123, -7.171e-09, 1.731), (-1.095, -2.066e-09, 2.05), (-0.9728, 0.0, 2.293), (-3.513e-10, 0.4341, 2.778), (-0.3069, 0.3069, 2.778), (-0.4341, 0.0, 2.778), (-0.3069, -0.3069, 2.778), (-3.513e-10, -0.4341, 2.778), (0.3069, -0.3069, 2.778), (0.4341, 0.0, 2.778), (0.3069, 0.3069, 2.778), (0.0, 0.9147, 0.6685), (-0.6468, 0.6468, 0.6685), (0.6468, 0.6468, 0.6685), (0.6468, -0.6468, 0.6685), (0.9148, -4.839e-06, 0.6685), (-0.6468, -0.6468, 0.6685), (0.0, -0.9148, 0.6685), (-0.9148, -4.839e-06, 0.6685), (0.5964, 0.5964, 0.5891), (0.8434, -4.839e-06, 0.5891), (0.5964, -0.5964, 0.5891), (-5.316e-10, -0.8434, 0.5891), (-0.5964, -0.5964, 0.5891), (-0.8434, -4.839e-06, 0.5891), (-0.5964, 0.5964, 0.5891), (-5.316e-10, 0.8434, 0.5891)], [], [(72, 73, 9, 8), (74, 72, 8, 15), (75, 76, 14, 13), (77, 78, 12, 11), (73, 79, 10, 9), (76, 74, 15, 14), (78, 75, 13, 12), (79, 77, 11, 10), (80, 81, 22, 23), (82, 83, 20, 21), (84, 85, 18, 19), (86, 87, 16, 17), (87, 80, 23, 16), (81, 82, 21, 22), (83, 84, 19, 20), (85, 86, 17, 18), (23, 22, 30, 31), (21, 20, 28, 29), (19, 18, 26, 27), (17, 16, 24, 25), (16, 23, 31, 24), (22, 21, 29, 30), (20, 19, 27, 28), (18, 17, 25, 26), (25, 24, 31, 30, 29, 28, 27, 26), (40, 45, 33, 32), (46, 40, 32, 39), (49, 54, 38, 37), (55, 60, 36, 35), (45, 63, 34, 33), (54, 46, 39, 38), (60, 49, 37, 36), (63, 55, 35, 34), (10, 11, 57, 61), (50, 59, 58, 51), (62, 56, 55, 63), (12, 13, 51, 58), (47, 53, 52, 48), (59, 50, 49, 60), (14, 15, 48, 52), (61, 62, 44, 43), (53, 47, 46, 54), (9, 10, 61, 43), (58, 59, 56, 57), (44, 62, 63, 45), (11, 12, 58, 57), (52, 53, 50, 51), (56, 59, 60, 55), (13, 14, 52, 51), (41, 47, 48, 42), (50, 53, 54, 49), (15, 8, 42, 48), (43, 44, 41, 42), (47, 41, 40, 46), (8, 9, 43, 42), (41, 44, 45, 40), (37, 38, 70, 69), (35, 36, 68, 67), (33, 34, 66, 65), (38, 39, 71, 70), (36, 37, 69, 68), (34, 35, 67, 66), (32, 33, 65, 64), (39, 32, 64, 71), (65, 66, 67, 68, 69, 70, 71, 64), (2, 3, 77, 79), (4, 5, 75, 78), (6, 7, 74, 76), (1, 2, 79, 73), (3, 4, 78, 77), (5, 6, 76, 75), (7, 0, 72, 74), (0, 1, 73, 72), (2, 1, 86, 85), (4, 3, 84, 83), (6, 5, 82, 81), (0, 7, 80, 87), (1, 0, 87, 86), (3, 2, 85, 84), (5, 4, 83, 82), (7, 6, 81, 80), (56, 62, 61, 57)])
me_021.polygons.foreach_set('use_smooth', [True] * 82)
_uv = me_021.uv_layers.new(name='UV 贴图')
_uv.uv.foreach_set('vector', [0.0, 0.0, 0.0, 0.0, 0.0, 0.0, 0.0, 0.0, 0.0, 0.0, 0.0, 0.0, 0.0, 0.0, 0.0, 0.0, 0.0, 0.0, 0.0, 0.0, 0.0, 0.0, 0.0, 0.0, 0.0, 0.0, 0.0, 0.0, 0.0, 0.0, 0.0, 0.0, 0.0, 0.0, 0.0, 0.0, 0.0, 0.0, 0.0, 0.0, 0.0, 0.0, 0.0, 0.0, 0.0, 0.0, 0.0, 0.0, 0.0, 0.0, 0.0, 0.0, 0.0, 0.0, 0.0, 0.0, 0.0, 0.0, 0.0, 0.0, 0.0, 0.0, 0.0, 0.0, 0.0, 0.0, 0.0, 0.0, 0.0, 0.0, 0.0, 0.0, 0.0, 0.0, 0.0, 0.0, 0.0, 0.0, 0.0, 0.0, 0.0, 0.0, 0.0, 0.0, 0.0, 0.0, 0.0, 0.0, 0.0, 0.0, 0.0, 0.0, 0.0, 0.0, 0.0, 0.0, 0.0, 0.0, 0.0, 0.0, 0.0, 0.0, 0.0, 0.0, 0.0, 0.0, 0.0, 0.0, 0.0, 0.0, 0.0, 0.0, 0.0, 0.0, 0.0, 0.0, 0.0, 0.0, 0.0, 0.0, 0.0, 0.0, 0.0, 0.0, 0.0, 0.0, 0.0, 0.0, 0.0, 0.0, 0.0, 0.0, 0.0, 0.0, 0.0, 0.0, 0.0, 0.0, 0.0, 0.0, 0.0, 0.0, 0.0, 0.0, 0.0, 0.0, 0.0, 0.0, 0.0, 0.0, 0.0, 0.0, 0.0, 0.0, 0.0, 0.0, 0.0, 0.0, 0.0, 0.0, 0.0, 0.0, 0.0, 0.0, 0.0, 0.0, 0.0, 0.0, 0.0, 0.0, 0.0, 0.0, 0.0, 0.0, 0.0, 0.0, 0.0, 0.0, 0.0, 0.0, 0.0, 0.0, 0.0, 0.0, 0.0, 0.0, 0.0, 0.0, 0.0, 0.0, 0.0, 0.0, 0.0, 0.0, 0.0, 0.0, 0.0, 0.0, 0.0, 0.0, 0.0, 0.0, 0.0, 0.0, 0.0, 0.0, 0.0, 0.0, 0.0, 0.0, 0.0, 0.0, 0.0, 0.0, 0.0, 0.0, 0.0, 0.0, 0.0, 0.0, 0.0, 0.0, 0.0, 0.0, 0.0, 0.0, 0.0, 0.0, 0.0, 0.0, 0.0, 0.0, 0.0, 0.0, 0.0, 0.0, 0.0, 0.0, 0.0, 0.0, 0.0, 0.0, 0.0, 0.0, 0.0, 0.0, 0.0, 0.0, 0.0, 0.0, 0.0, 0.0, 0.0, 0.0, 0.0, 0.0, 0.0, 0.0, 0.0, 0.0, 0.0, 0.0, 0.0, 0.0, 0.0, 0.0, 0.0, 0.0, 0.0, 0.0, 0.0, 0.0, 0.0, 0.0, 0.0, 0.0, 0.0, 0.0, 0.0, 0.0, 0.0, 0.0, 0.0, 0.0, 0.0, 0.0, 0.0, 0.0, 0.0, 0.0, 0.0, 0.0, 0.0, 0.0, 0.0, 0.0, 0.0, 0.0, 0.0, 0.0, 0.0, 0.0, 0.0, 0.0, 0.0, 0.0, 0.0, 0.0, 0.0, 0.0, 0.0, 0.0, 0.0, 0.0, 0.0, 0.0, 0.0, 0.0, 0.0, 0.0, 0.0, 0.0, 0.0, 0.0, 0.0, 0.0, 0.0, 0.0, 0.0, 0.0, 0.0, 0.0, 0.0, 0.0, 0.0, 0.0, 0.0, 0.0, 0.0, 0.0, 0.0, 0.0, 0.0, 0.0, 0.0, 0.0, 0.0, 0.0, 0.0, 0.0, 0.0, 0.0, 0.0, 0.0, 0.0, 0.0, 0.0, 0.0, 0.0, 0.0, 0.0, 0.0, 0.0, 0.0, 0.0, 0.0, 0.0, 0.0, 0.0, 0.0, 0.0, 0.0, 0.0, 0.0, 0.0, 0.0, 0.0, 0.0, 0.0, 0.0, 0.0, 0.0, 0.0, 0.0, 0.0, 0.0, 0.0, 0.0, 0.0, 0.0, 0.0, 0.0, 0.0, 0.0, 0.0, 0.0, 0.0, 0.0, 0.0, 0.0, 0.0, 0.0, 0.0, 0.0, 0.0, 0.0, 0.0, 0.0, 0.0, 0.0, 0.0, 0.0, 0.0, 0.0, 0.0, 0.0, 0.0, 0.0, 0.0, 0.0, 0.0, 0.0, 0.0, 0.0, 0.0, 0.0, 0.0, 0.0, 0.0, 0.0, 0.0, 0.0, 0.0, 0.0, 0.0, 0.0, 0.0, 0.0, 0.0, 0.0, 0.0, 0.0, 0.0, 0.0, 0.0, 0.0, 0.0, 0.0, 0.0, 0.0, 0.0, 0.0, 0.0, 0.0, 0.0, 0.0, 0.0, 0.0, 0.0, 0.0, 0.0, 0.0, 0.0, 0.0, 0.0, 0.0, 0.0, 0.0, 0.0, 0.0, 0.0, 0.0, 0.0, 0.0, 0.0, 0.0, 0.0, 0.0, 0.0, 0.0, 0.0, 0.0, 0.0, 0.0, 0.0, 0.0, 0.0, 0.0, 0.0, 0.0, 0.0, 0.0, 0.0, 0.0, 0.0, 0.0, 0.0, 0.0, 0.0, 0.0, 0.0, 0.0, 0.0, 0.0, 0.0, 0.0, 0.0, 0.0, 0.0, 0.0, 0.0, 0.0, 0.0, 0.0, 0.0, 0.0, 0.0, 0.0, 0.0, 0.0, 0.0, 0.0, 0.0, 0.0, 0.0, 0.0, 0.0, 0.0, 0.0, 0.0, 0.0, 0.0, 0.0, 0.0, 0.0, 0.0, 0.0, 0.0, 0.0, 0.0, 0.0, 0.0, 0.0, 0.0, 0.0, 0.0, 0.0, 0.0, 0.0, 0.0, 0.0, 0.0, 0.0, 0.0, 0.0, 0.0, 0.0, 0.0, 0.0, 0.0, 0.0, 0.0, 0.0, 0.0, 0.0, 0.0, 0.0, 0.0, 0.0, 0.0, 0.0, 0.0, 0.0, 0.0, 0.0, 0.0, 0.0, 0.0, 0.0, 0.0, 0.0, 0.0, 0.0, 0.0, 0.0, 0.0, 0.0, 0.0, 0.0, 0.0, 0.0, 0.0, 0.0, 0.0, 0.0, 0.0, 0.0, 0.0, 0.0, 0.0, 0.0, 0.0, 0.0, 0.0, 0.0, 0.0, 0.0, 0.0, 0.0, 0.0, 0.0, 0.0, 0.0, 0.0, 0.0, 0.0, 0.0, 0.0, 0.0, 0.0, 0.0, 0.0, 0.0, 0.0, 0.0, 0.0, 0.0, 0.0, 0.0, 0.0, 0.0, 0.0, 0.0, 0.0, 0.0, 0.0, 0.0, 0.0, 0.0, 0.0, 0.0, 0.0, 0.0, 0.0, 0.0, 0.0, 0.0, 0.0, 0.0, 0.0, 0.0, 0.0, 0.0, 0.0, 0.0, 0.0, 0.0, 0.0, 0.0, 0.0, 0.0, 0.0, 0.0, 0.0, 0.0, 0.0, 0.0, 0.0, 0.0, 0.0, 0.0, 0.0])
me_021.update()
me_022 = bpy.data.meshes.new('圆环.022')
me_022.from_pydata([(0.0, 1.0, -1.269), (-0.7071, 0.7071, -1.269), (-1.0, 0.0, -1.269), (-0.7071, -0.7071, -1.269), (0.0, -1.0, -1.269), (0.7071, -0.7071, -1.269), (1.0, 0.0, -1.269), (0.7071, 0.7071, -1.269), (0.0, 1.0, 3.341), (-0.7071, 0.7071, 3.341), (-1.0, 0.0, 3.341), (-0.7071, -0.7071, 3.341), (0.0, -1.0, 3.341), (0.7071, -0.7071, 3.341), (1.0, 0.0, 3.341), (0.7071, 0.7071, 3.341), (4.781e-08, 1.802, 3.341), (-1.274, 1.274, 3.341), (-1.802, 1.912e-07, 3.341), (-1.274, -1.274, 3.341), (4.781e-08, -1.802, 3.341), (1.274, -1.274, 3.341), (1.802, 1.912e-07, 3.341), (1.274, 1.274, 3.341), (8.166e-08, 3.078, 2.014), (-2.177, 2.177, 2.014), (-3.078, 4.955e-07, 2.014), (-2.177, -2.177, 2.014), (8.166e-08, -3.078, 2.014), (2.177, -2.177, 2.014), (3.078, 4.955e-07, 2.014), (2.177, 2.177, 2.014), (1.314e-07, 4.161, 0.9498), (-2.942, 2.942, 0.9498), (-4.161, 5.859e-07, 0.9498), (-2.942, -2.942, 0.9498), (1.314e-07, -4.161, 0.9498), (2.942, -2.942, 0.9498), (4.161, 5.859e-07, 0.9498), (2.942, 2.942, 0.9498), (1.324e-07, 4.238, -0.008934), (-2.996, 2.996, -0.008934), (-4.238, 6.121e-07, -0.008934), (-2.996, -2.996, -0.008934), (1.324e-07, -4.238, -0.008934), (2.996, -2.996, -0.008934), (4.238, 6.121e-07, -0.008934), (2.996, 2.996, -0.008934)], [], [(6, 7, 15, 14), (4, 5, 13, 12), (2, 3, 11, 10), (0, 1, 9, 8), (7, 0, 8, 15), (5, 6, 14, 13), (3, 4, 12, 11), (1, 2, 10, 9), (14, 15, 23, 22), (12, 13, 21, 20), (10, 11, 19, 18), (8, 9, 17, 16), (15, 8, 16, 23), (13, 14, 22, 21), (11, 12, 20, 19), (9, 10, 18, 17), (19, 20, 28, 27), (17, 18, 26, 25), (22, 23, 31, 30), (20, 21, 29, 28), (18, 19, 27, 26), (16, 17, 25, 24), (23, 16, 24, 31), (21, 22, 30, 29), (31, 24, 32, 39), (29, 30, 38, 37), (27, 28, 36, 35), (25, 26, 34, 33), (30, 31, 39, 38), (28, 29, 37, 36), (26, 27, 35, 34), (24, 25, 33, 32), (36, 37, 45, 44), (34, 35, 43, 42), (32, 33, 41, 40), (39, 32, 40, 47), (37, 38, 46, 45), (35, 36, 44, 43), (33, 34, 42, 41), (38, 39, 47, 46)])
me_022.polygons.foreach_set('use_smooth', [True] * 40)
_uv = me_022.uv_layers.new(name='UV 贴图')
_uv.uv.foreach_set('vector', [0.0, 0.0, 0.0, 0.0, 0.0, 0.0, 0.0, 0.0, 0.0, 0.0, 0.0, 0.0, 0.0, 0.0, 0.0, 0.0, 0.0, 0.0, 0.0, 0.0, 0.0, 0.0, 0.0, 0.0, 0.0, 0.0, 0.0, 0.0, 0.0, 0.0, 0.0, 0.0, 0.0, 0.0, 0.0, 0.0, 0.0, 0.0, 0.0, 0.0, 0.0, 0.0, 0.0, 0.0, 0.0, 0.0, 0.0, 0.0, 0.0, 0.0, 0.0, 0.0, 0.0, 0.0, 0.0, 0.0, 0.0, 0.0, 0.0, 0.0, 0.0, 0.0, 0.0, 0.0, 0.0, 0.0, 0.0, 0.0, 0.0, 0.0, 0.0, 0.0, 0.0, 0.0, 0.0, 0.0, 0.0, 0.0, 0.0, 0.0, 0.0, 0.0, 0.0, 0.0, 0.0, 0.0, 0.0, 0.0, 0.0, 0.0, 0.0, 0.0, 0.0, 0.0, 0.0, 0.0, 0.0, 0.0, 0.0, 0.0, 0.0, 0.0, 0.0, 0.0, 0.0, 0.0, 0.0, 0.0, 0.0, 0.0, 0.0, 0.0, 0.0, 0.0, 0.0, 0.0, 0.0, 0.0, 0.0, 0.0, 0.0, 0.0, 0.0, 0.0, 0.0, 0.0, 0.0, 0.0, 0.0, 0.0, 0.0, 0.0, 0.0, 0.0, 0.0, 0.0, 0.0, 0.0, 0.0, 0.0, 0.0, 0.0, 0.0, 0.0, 0.0, 0.0, 0.0, 0.0, 0.0, 0.0, 0.0, 0.0, 0.0, 0.0, 0.0, 0.0, 0.0, 0.0, 0.0, 0.0, 0.0, 0.0, 0.0, 0.0, 0.0, 0.0, 0.0, 0.0, 0.0, 0.0, 0.0, 0.0, 0.0, 0.0, 0.0, 0.0, 0.0, 0.0, 0.0, 0.0, 0.0, 0.0, 0.0, 0.0, 0.0, 0.0, 0.0, 0.0, 0.0, 0.0, 0.0, 0.0, 0.0, 0.0, 0.0, 0.0, 0.0, 0.0, 0.0, 0.0, 0.0, 0.0, 0.0, 0.0, 0.0, 0.0, 0.0, 0.0, 0.0, 0.0, 0.0, 0.0, 0.0, 0.0, 0.0, 0.0, 0.0, 0.0, 0.0, 0.0, 0.0, 0.0, 0.0, 0.0, 0.0, 0.0, 0.0, 0.0, 0.0, 0.0, 0.0, 0.0, 0.0, 0.0, 0.0, 0.0, 0.0, 0.0, 0.0, 0.0, 0.0, 0.0, 0.0, 0.0, 0.0, 0.0, 0.0, 0.0, 0.0, 0.0, 0.0, 0.0, 0.0, 0.0, 0.0, 0.0, 0.0, 0.0, 0.0, 0.0, 0.0, 0.0, 0.0, 0.0, 0.0, 0.0, 0.0, 0.0, 0.0, 0.0, 0.0, 0.0, 0.0, 0.0, 0.0, 0.0, 0.0, 0.0, 0.0, 0.0, 0.0, 0.0, 0.0, 0.0, 0.0, 0.0, 0.0, 0.0, 0.0, 0.0, 0.0, 0.0, 0.0, 0.0, 0.0, 0.0, 0.0, 0.0, 0.0, 0.0, 0.0, 0.0, 0.0, 0.0, 0.0, 0.0, 0.0, 0.0, 0.0, 0.0, 0.0, 0.0, 0.0, 0.0, 0.0, 0.0, 0.0, 0.0, 0.0, 0.0])
me_022.update()
me_023 = bpy.data.meshes.new('圆环.023')
me_023.from_pydata([(0.0, 1.0, 0.0), (-0.7071, 0.7071, 0.0), (-1.0, 0.0, 0.0), (-0.7071, -0.7071, 0.0), (0.0, -1.0, 0.0), (0.7071, -0.7071, 0.0), (1.0, 0.0, 0.0), (0.7071, 0.7071, 0.0), (-0.2229, 0.7642, -12.47), (-0.93, 0.4713, -12.47), (-1.223, -0.2358, -12.47), (-0.93, -0.9429, -12.47), (-0.2229, -1.236, -12.47), (0.4842, -0.9429, -12.47), (0.7771, -0.2358, -12.47), (0.4842, 0.4713, -12.47), (1.771e-07, 2.221, 0.5475), (-0.9753, 1.817, 0.5475), (-1.379, -2.112e-07, 0.5475), (-0.9753, -0.9753, 0.5475), (1.771e-07, -1.379, 0.5475), (0.9753, -0.9753, 0.5475), (1.379, -2.112e-07, 0.5475), (0.9753, 1.817, 0.5475), (-1.301, -2.048e-07, 0.2737), (-0.92, 1.761, 0.2737), (0.92, 1.761, 0.2737), (1.301, -2.048e-07, 0.2737), (0.92, -0.92, 0.2737), (9.687e-08, -1.301, 0.2737), (-0.92, -0.92, 0.2737), (9.687e-08, 2.142, 0.2737), (-0.2229, 0.4788, -12.92), (-0.7281, 0.2695, -12.92), (-0.9374, -0.2358, -12.92), (-0.7281, -0.741, -12.92), (-0.2229, -0.9503, -12.92), (0.2824, -0.741, -12.92), (0.4917, -0.2358, -12.92), (0.2824, 0.2695, -12.92)], [], [(1, 2, 10, 9), (6, 7, 15, 14), (4, 5, 13, 12), (2, 3, 11, 10), (0, 1, 9, 8), (7, 0, 8, 15), (5, 6, 14, 13), (3, 4, 12, 11), (24, 25, 17, 18), (26, 27, 22, 23), (28, 29, 20, 21), (30, 24, 18, 19), (25, 31, 16, 17), (31, 26, 23, 16), (27, 28, 21, 22), (29, 30, 19, 20), (4, 3, 30, 29), (6, 5, 28, 27), (0, 7, 26, 31), (1, 0, 31, 25), (3, 2, 24, 30), (5, 4, 29, 28), (7, 6, 27, 26), (2, 1, 25, 24), (9, 10, 34, 33), (14, 15, 39, 38), (12, 13, 37, 36), (10, 11, 35, 34), (8, 9, 33, 32), (15, 8, 32, 39), (13, 14, 38, 37), (11, 12, 36, 35), (33, 34, 35, 36, 37, 38, 39, 32)])
me_023.polygons.foreach_set('use_smooth', [True] * 33)
_uv = me_023.uv_layers.new(name='UV 贴图')
_uv.uv.foreach_set('vector', [0.0, 0.0, 0.0, 0.0, 0.0, 0.0, 0.0, 0.0, 0.0, 0.0, 0.0, 0.0, 0.0, 0.0, 0.0, 0.0, 0.0, 0.0, 0.0, 0.0, 0.0, 0.0, 0.0, 0.0, 0.0, 0.0, 0.0, 0.0, 0.0, 0.0, 0.0, 0.0, 0.0, 0.0, 0.0, 0.0, 0.0, 0.0, 0.0, 0.0, 0.0, 0.0, 0.0, 0.0, 0.0, 0.0, 0.0, 0.0, 0.0, 0.0, 0.0, 0.0, 0.0, 0.0, 0.0, 0.0, 0.0, 0.0, 0.0, 0.0, 0.0, 0.0, 0.0, 0.0, 0.0, 0.0, 0.0, 0.0, 0.0, 0.0, 0.0, 0.0, 0.0, 0.0, 0.0, 0.0, 0.0, 0.0, 0.0, 0.0, 0.0, 0.0, 0.0, 0.0, 0.0, 0.0, 0.0, 0.0, 0.0, 0.0, 0.0, 0.0, 0.0, 0.0, 0.0, 0.0, 0.0, 0.0, 0.0, 0.0, 0.0, 0.0, 0.0, 0.0, 0.0, 0.0, 0.0, 0.0, 0.0, 0.0, 0.0, 0.0, 0.0, 0.0, 0.0, 0.0, 0.0, 0.0, 0.0, 0.0, 0.0, 0.0, 0.0, 0.0, 0.0, 0.0, 0.0, 0.0, 0.0, 0.0, 0.0, 0.0, 0.0, 0.0, 0.0, 0.0, 0.0, 0.0, 0.0, 0.0, 0.0, 0.0, 0.0, 0.0, 0.0, 0.0, 0.0, 0.0, 0.0, 0.0, 0.0, 0.0, 0.0, 0.0, 0.0, 0.0, 0.0, 0.0, 0.0, 0.0, 0.0, 0.0, 0.0, 0.0, 0.0, 0.0, 0.0, 0.0, 0.0, 0.0, 0.0, 0.0, 0.0, 0.0, 0.0, 0.0, 0.0, 0.0, 0.0, 0.0, 0.0, 0.0, 0.0, 0.0, 0.0, 0.0, 0.0, 0.0, 0.0, 0.0, 0.0, 0.0, 0.0, 0.0, 0.0, 0.0, 0.0, 0.0, 0.0, 0.0, 0.0, 0.0, 0.0, 0.0, 0.0, 0.0, 0.0, 0.0, 0.0, 0.0, 0.0, 0.0, 0.0, 0.0, 0.0, 0.0, 0.0, 0.0, 0.0, 0.0, 0.0, 0.0, 0.0, 0.0, 0.0, 0.0, 0.0, 0.0, 0.0, 0.0, 0.0, 0.0, 0.0, 0.0, 0.0, 0.0, 0.0, 0.0, 0.0, 0.0, 0.0, 0.0, 0.0, 0.0, 0.0, 0.0, 0.0, 0.0, 0.0, 0.0, 0.0, 0.0, 0.0, 0.0, 0.0, 0.0, 0.0, 0.0, 0.0, 0.0, 0.0, 0.0, 0.0, 0.0, 0.0, 0.0, 0.0, 0.0, 0.0, 0.0, 0.0, 0.0])
me_023.update()

# ---- curves / text
cu_nurbs____003 = bpy.data.curves.new('NURBS 路径.003', 'CURVE')
cu_nurbs____003.dimensions = '3D'
_sp = cu_nurbs____003.splines.new('NURBS'); _sp.points.add(4)
_sp.points.foreach_set('co', [-2.0, 0.0, 0.0, 1.0, -1.0, 0.0, 0.0, 1.0, 0.0, 0.0, 0.0, 1.0, 1.0, 0.0, 0.0, 1.0, 2.0, 0.0, 0.0, 1.0])
_sp.order_u = 5
_sp.order_v = 0
_sp.use_endpoint_u = True
cu_nurbs____003.materials.append(mat_006)
cu_nurbs____003.use_path = True
cu_nurbs____003.bevel_depth = 0.039
cu_nurbs____003.fill_mode = 'FULL'
cu_nurbs____002 = bpy.data.curves.new('NURBS 路径.002', 'CURVE')
cu_nurbs____002.dimensions = '3D'
_sp = cu_nurbs____002.splines.new('NURBS'); _sp.points.add(4)
_sp.points.foreach_set('co', [-2.0, 0.0, 0.0, 1.0, -1.0, 0.0, 0.0, 1.0, 0.0, 0.0, 0.0, 1.0, 1.0, 0.0, 0.0, 1.0, 2.0, 0.0, 0.0, 1.0])
_sp.order_u = 5
_sp.order_v = 0
_sp.use_endpoint_u = True
cu_nurbs____002.use_path = True
cu_nurbs____002.bevel_depth = 0.039
cu_nurbs____002.fill_mode = 'FULL'
cu_nurbs____004 = bpy.data.curves.new('NURBS 路径.004', 'CURVE')
cu_nurbs____004.dimensions = '3D'
_sp = cu_nurbs____004.splines.new('NURBS'); _sp.points.add(4)
_sp.points.foreach_set('co', [-2.0, 0.0, 0.0, 1.0, -1.0, 0.0, 0.0, 1.0, 0.0, 0.0, 0.0, 1.0, 1.0, 0.0, 0.0, 1.0, 2.0, 0.0, 0.0, 1.0])
_sp.order_u = 5
_sp.order_v = 0
_sp.use_endpoint_u = True
cu_nurbs____004.materials.append(mat_006)
cu_nurbs____004.use_path = True
cu_nurbs____004.bevel_depth = 0.039
cu_nurbs____004.fill_mode = 'FULL'
cu_nurbs____005 = bpy.data.curves.new('NURBS 路径.005', 'CURVE')
cu_nurbs____005.dimensions = '3D'
_sp = cu_nurbs____005.splines.new('NURBS'); _sp.points.add(4)
_sp.points.foreach_set('co', [-2.0, 0.0, 0.0, 1.0, -1.0, 0.0, 0.0, 1.0, 0.0, 0.0, 0.0, 1.0, 1.0, 0.0, 0.0, 1.0, 2.0, 0.0, 0.0, 1.0])
_sp.order_u = 5
_sp.order_v = 0
_sp.use_endpoint_u = True
cu_nurbs____005.use_path = True
cu_nurbs____005.bevel_depth = 0.039
cu_nurbs____005.fill_mode = 'FULL'

# ---- objects
ob_001 = bpy.data.objects.new('面光.001', light_001)
ob_camera = bpy.data.objects.new('Camera', cam_camera)
ob_light_001 = bpy.data.objects.new('Light.001', light_light_001)
ob_x = bpy.data.objects.new('平面', me_008)
ob_x_1 = bpy.data.objects.new('面光', light_x)
ob_011 = bpy.data.objects.new('圆环.011', me_017)
ob_010 = bpy.data.objects.new('圆环.010', me_016)
ob_009 = bpy.data.objects.new('圆环.009', me_015)
ob_nurbs____003 = bpy.data.objects.new('NURBS 路径.003', cu_nurbs____003)
ob_008 = bpy.data.objects.new('圆环.008', me_014)
ob_007 = bpy.data.objects.new('圆环.007', me_013)
ob_006 = bpy.data.objects.new('圆环.006', me_012)
ob_nurbs____002 = bpy.data.objects.new('NURBS 路径.002', cu_nurbs____002)
ob_001_1 = bpy.data.objects.new('圆环.001', me_018)
ob_002 = bpy.data.objects.new('圆环.002', me_019)
ob_003 = bpy.data.objects.new('圆环.003', me_020)
ob_nurbs____001 = bpy.data.objects.new('NURBS 路径.001', cu_nurbs____004)
ob_004 = bpy.data.objects.new('圆环.004', me_021)
ob_005 = bpy.data.objects.new('圆环.005', me_022)
ob_012 = bpy.data.objects.new('圆环.012', me_023)
ob_nurbs____004 = bpy.data.objects.new('NURBS 路径.004', cu_nurbs____005)

# ---- transforms, parenting, visibility, modifiers, constraints
ob_001.location = (14.09, -9.32, 7.818)
ob_001.rotation_euler = (-1.192, 1.127, -1.794)
ob_001.scale = (17.54, 17.54, 17.54)
ob_camera.location = (2.448, -6.021, 3.585)
ob_camera.rotation_euler = (1.333, -1.268e-07, 0.5217)
ob_camera.lock_rotations_4d = False
ob_camera.empty_display_type = 'ARROWS'
ob_camera.color = (0.0, 0.0, 0.0, 0.0)
ob_camera.display_type = 'WIRE'
ob_camera.lineart.crease_threshold = 0.0
ob_light_001.location = (-1.022, -14.95, 5.74)
ob_light_001.rotation_euler = (1.129, -0.3868, -0.02773)
ob_light_001.lock_rotations_4d = False
ob_light_001.empty_display_type = 'ARROWS'
ob_light_001.color = (0.0, 0.0, 0.0, 0.0)
ob_light_001.lineart.crease_threshold = 0.0
ob_x.location = (-0.01958, -0.58, 0.09434)
ob_x.scale = (2.356, 2.356, 2.356)
ob_x_1.location = (0.3962, -0.9193, 16.61)
ob_x_1.rotation_euler = (-0.2885, -0.2787, 0.04073)
ob_x_1.scale = (23.14, 23.14, 23.14)
ob_011.location = (-2.773, 1.989, 0.5391)
ob_011.rotation_euler = (-153.9, -1.1e+04, -2.826)
ob_011.scale = (0.5847, 0.5847, 0.5847)
_m = ob_011.modifiers.new('细分', 'SUBSURF')
_m.levels = 2
_m = ob_011.modifiers.new('Auto Smooth', 'NODES')
_m.node_group = ng_auto_smooth
_gi = [s.identifier for s in ng_auto_smooth.interface.items_tree if s.item_type == 'SOCKET' and s.in_out == 'INPUT']
_m[_gi[1]] = 0.5236  # Angle
ob_010.location = (-1.933, 1.949, 1.977)
ob_010.rotation_euler = (-156.6, 1.068e+04, 0.3139)
ob_010.scale = (0.1286, 0.1286, 0.1286)
_m = ob_010.modifiers.new('Subdivision', 'SUBSURF')
_m.levels = 3
_m = ob_010.modifiers.new('Auto Smooth', 'NODES')
_m.node_group = ng_auto_smooth
_gi = [s.identifier for s in ng_auto_smooth.interface.items_tree if s.item_type == 'SOCKET' and s.in_out == 'INPUT']
_m[_gi[1]] = 0.5236  # Angle
ob_009.location = (-2.455, 1.545, 1.109)
ob_009.rotation_euler = (-1.564, -1.416e+04, -5.967)
ob_009.scale = (0.1048, 0.1048, 0.1048)
ob_nurbs____003.location = (-1.448, -1.497, 1.102)
ob_nurbs____003.rotation_euler = (-1.399e+04, -3.148, 5.03)
ob_nurbs____003.scale = (1.0, 1.0, -0.9812)
ob_008.location = (-2.773, 1.989, 0.5391)
ob_008.rotation_euler = (-153.9, -1.1e+04, -2.826)
ob_008.scale = (0.5847, 0.5847, 0.5847)
_m = ob_008.modifiers.new('细分', 'SUBSURF')
_m.levels = 2
_m = ob_008.modifiers.new('Auto Smooth', 'NODES')
_m.node_group = ng_auto_smooth
_gi = [s.identifier for s in ng_auto_smooth.interface.items_tree if s.item_type == 'SOCKET' and s.in_out == 'INPUT']
_m[_gi[1]] = 0.5236  # Angle
ob_007.location = (-1.933, 1.949, 1.977)
ob_007.rotation_euler = (-156.6, 1.068e+04, 0.3139)
ob_007.scale = (0.1286, 0.1286, 0.1286)
_m = ob_007.modifiers.new('Subdivision', 'SUBSURF')
_m.levels = 3
_m = ob_007.modifiers.new('Auto Smooth', 'NODES')
_m.node_group = ng_auto_smooth
_gi = [s.identifier for s in ng_auto_smooth.interface.items_tree if s.item_type == 'SOCKET' and s.in_out == 'INPUT']
_m[_gi[1]] = 0.5236  # Angle
ob_006.location = (-2.455, 1.545, 1.109)
ob_006.rotation_euler = (-1.564, -1.416e+04, -5.967)
ob_006.scale = (0.1048, 0.1048, 0.1048)
ob_nurbs____002.location = (-1.448, -1.497, 1.102)
ob_nurbs____002.rotation_euler = (-1.399e+04, -3.148, 5.03)
ob_nurbs____002.scale = (1.0, 1.0, -0.9812)
ob_001_1.location = (-1.935, 1.87, 1.008)
ob_001_1.rotation_euler = (-502.9, -1.134e+04, -0.2313)
ob_001_1.scale = (0.5847, 0.5847, 0.5847)
_m = ob_001_1.modifiers.new('细分', 'SUBSURF')
_m.levels = 2
_m = ob_001_1.modifiers.new('Auto Smooth', 'NODES')
_m.node_group = ng_auto_smooth
_gi = [s.identifier for s in ng_auto_smooth.interface.items_tree if s.item_type == 'SOCKET' and s.in_out == 'INPUT']
_m[_gi[1]] = 0.5236  # Angle
ob_002.location = (-0.3031, 1.572, 1.159)
ob_002.rotation_euler = (-508.7, 1.035e+04, -0.2238)
ob_002.scale = (0.1286, 0.1286, 0.1286)
_m = ob_002.modifiers.new('Subdivision', 'SUBSURF')
_m.levels = 3
_m = ob_002.modifiers.new('Auto Smooth', 'NODES')
_m.node_group = ng_auto_smooth
_gi = [s.identifier for s in ng_auto_smooth.interface.items_tree if s.item_type == 'SOCKET' and s.in_out == 'INPUT']
_m[_gi[1]] = 0.5236  # Angle
ob_003.location = (-1.372, 1.358, 1.215)
ob_003.rotation_euler = (-1.334, -1.135e+04, -0.2276)
ob_003.scale = (0.1048, 0.1048, 0.1048)
ob_nurbs____001.location = (-1.385, -1.841, 1.389)
ob_nurbs____001.rotation_euler = (-1.241e+04, -1577.0, 1.573)
ob_nurbs____001.scale = (1.0, 1.0, -0.9812)
ob_004.location = (-1.935, 1.87, 1.008)
ob_004.rotation_euler = (-502.9, -1.134e+04, -0.2313)
ob_004.scale = (0.5847, 0.5847, 0.5847)
_m = ob_004.modifiers.new('细分', 'SUBSURF')
_m.levels = 2
_m = ob_004.modifiers.new('Auto Smooth', 'NODES')
_m.node_group = ng_auto_smooth
_gi = [s.identifier for s in ng_auto_smooth.interface.items_tree if s.item_type == 'SOCKET' and s.in_out == 'INPUT']
_m[_gi[1]] = 0.5236  # Angle
ob_005.location = (-0.3031, 1.572, 1.159)
ob_005.rotation_euler = (-508.7, 1.035e+04, -0.2238)
ob_005.scale = (0.1286, 0.1286, 0.1286)
_m = ob_005.modifiers.new('Subdivision', 'SUBSURF')
_m.levels = 3
_m = ob_005.modifiers.new('Auto Smooth', 'NODES')
_m.node_group = ng_auto_smooth
_gi = [s.identifier for s in ng_auto_smooth.interface.items_tree if s.item_type == 'SOCKET' and s.in_out == 'INPUT']
_m[_gi[1]] = 0.5236  # Angle
ob_012.location = (-1.372, 1.358, 1.215)
ob_012.rotation_euler = (-1.334, -1.135e+04, -0.2276)
ob_012.scale = (0.1048, 0.1048, 0.1048)
ob_nurbs____004.location = (-1.385, -1.841, 1.389)
ob_nurbs____004.rotation_euler = (-1.241e+04, -1577.0, 1.573)
ob_nurbs____004.scale = (1.0, 1.0, -0.9812)

# ---- collection membership
scene.collection.objects.link(ob_001)
col_collection.objects.link(ob_camera)
col_collection.objects.link(ob_light_001)
col_collection.objects.link(ob_x)
col_collection.objects.link(ob_x_1)
col_earphone_001.objects.link(ob_011)
col_earphone_001.objects.link(ob_010)
col_earphone_001.objects.link(ob_009)
col_earphone_001.objects.link(ob_nurbs____003)
col_earphone_001.objects.link(ob_008)
col_earphone_001.objects.link(ob_007)
col_earphone_001.objects.link(ob_006)
col_earphone_001.objects.link(ob_nurbs____002)
col_3.objects.link(ob_001_1)
col_3.objects.link(ob_002)
col_3.objects.link(ob_003)
col_3.objects.link(ob_nurbs____001)
col_3.objects.link(ob_004)
col_3.objects.link(ob_005)
col_3.objects.link(ob_012)
col_3.objects.link(ob_nurbs____004)

# ---- scene / render settings (as saved in the file)
scene.camera = ob_camera
scene.frame_start = 1; scene.frame_end = 250; scene.frame_set(86)
scene.render.engine = 'BLENDER_EEVEE_NEXT'
scene.cycles.samples = 1024
scene.cycles.sampling_pattern = 'TABULATED_SOBOL'
scene.view_settings.view_transform = 'Filmic'
bpy.context.view_layer.update()
